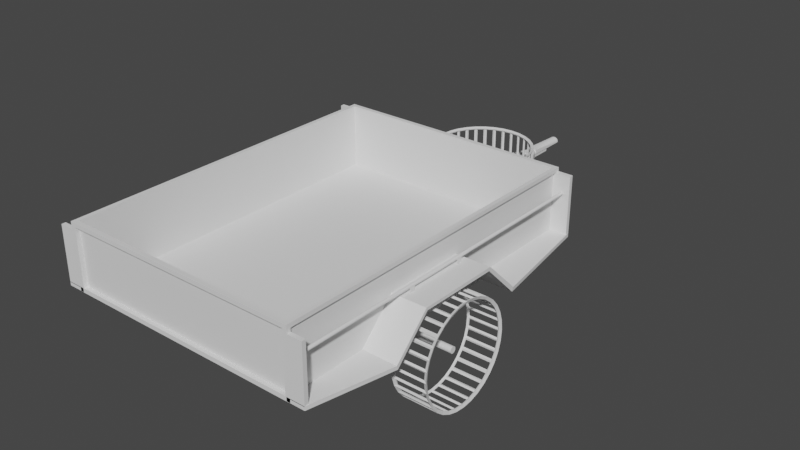 # Source: trailer.blend  (saved by Blender 5.0.119; exported with 4.5.12 LTS)
import bpy
from mathutils import Matrix  # noqa: F401  (used for matrix-valued properties, if any)

bpy.ops.wm.read_factory_settings(use_empty=True)
scene = bpy.context.scene
scene.name = 'Scene'

# ---- collections
col_collection = bpy.data.collections.new('Collection'); scene.collection.children.link(col_collection)

# ---- world
world_world = bpy.data.worlds.new('World'); scene.world = world_world
world_world.use_nodes = True; world_world.node_tree.nodes.clear()
_N = world_world.node_tree.nodes; _L = world_world.node_tree.links
n0 = _N.new('ShaderNodeOutputWorld'); n0.name = 'World Output'; n0.location = (300, 300)
n1 = _N.new('ShaderNodeBackground'); n1.name = 'Background'; n1.location = (10, 300)
n1.inputs[0].default_value = (0.05088, 0.05088, 0.05088, 1.0)
_L.new(n1.outputs[0], n0.inputs[0])
n0.is_active_output = True
world_world.color = (0.05088, 0.05088, 0.05088)
world_world.use_sun_shadow = False
world_world.sun_shadow_jitter_overblur = 0.0

# ---- meshes
me_cube_005 = bpy.data.meshes.new('Cube.005')
me_cube_005.from_pydata([(0.7219, 1.05, -0.1746), (0.7253, 1.022, 0.2), (0.7219, 1.05, 0.1746), (0.7253, 1.022, -0.1938), (0.75, 1.025, -0.176), (0.75, 1.025, 0.176), (0.7219, 1.025, -0.1746), (0.7219, 1.025, 0.1746), (0.75, 1.05, 0.2), (0.75, 1.05, -0.2), (0.7348, 1.025, 0.176), (0.7348, 1.025, -0.176), (-0.7219, 1.05, -0.1746), (-0.7253, 1.022, 0.2), (-0.7219, 1.05, 0.1746), (-0.7253, 1.022, -0.1938), (-0.75, 1.025, -0.176), (-0.75, 1.025, 0.176), (-0.7219, 1.025, -0.1746), (-0.7219, 1.025, 0.1746), (-0.75, 1.05, 0.2), (-0.75, 1.05, -0.2), (-0.7348, 1.025, 0.176), (-0.7348, 1.025, -0.176), (0.0, 1.05, -0.1746), (0.0, 1.05, 0.1746), (0.0, 1.05, -0.1746), (0.0, 1.05, 0.1746), (0.7219, -1.05, -0.1746), (0.7253, -1.022, 0.2), (0.7219, -1.05, 0.1746), (0.7253, -1.022, -0.1938), (0.75, -1.025, -0.176), (0.75, -1.025, 0.176), (0.7219, -1.025, -0.1746), (0.7219, -1.025, 0.1746), (0.75, -1.05, 0.2), (0.75, -1.05, -0.2), (0.7348, -1.025, 0.176), (0.7348, -1.025, -0.176), (-0.7219, -1.05, -0.1746), (-0.7253, -1.022, 0.2), (-0.7219, -1.05, 0.1746), (-0.7253, -1.022, -0.1938), (-0.75, -1.025, -0.176), (-0.75, -1.025, 0.176), (-0.7219, -1.025, -0.1746), (-0.7219, -1.025, 0.1746), (-0.75, -1.05, 0.2), (-0.75, -1.05, -0.2), (-0.7348, -1.025, 0.176), (-0.7348, -1.025, -0.176), (0.0, -1.05, -0.2), (0.0, -1.05, -0.1746), (0.0, -1.05, 0.1746), (0.0, -1.05, -0.1746), (0.0, -1.05, 0.1746), (0.0, -1.025, -0.1746), (0.75, 0.0, 0.176), (0.7348, 0.0, 0.176), (-0.75, 0.0, 0.176), (-0.7348, 0.0, 0.176)], [], [(51, 50, 61, 22, 23), (12, 18, 6, 0, 26), (0, 2, 8, 9), (25, 2, 27), (9, 21, 12, 24, 0), (2, 0, 6, 7), (39, 11, 10, 59, 38), (5, 4, 9, 8), (32, 37, 9, 4), (29, 36, 8, 1), (4, 5, 10, 11), (14, 20, 8, 2, 25), (0, 24, 26), (8, 20, 13, 1), (7, 19, 14, 27, 2), (12, 21, 20, 14), (25, 27, 14), (14, 19, 18, 12), (17, 20, 21, 16), (6, 18, 19, 7), (44, 16, 21, 49), (16, 23, 22, 17), (12, 26, 24), (16, 44, 51, 23), (17, 22, 61, 60), (41, 29, 31, 43), (60, 45, 48, 20, 17), (11, 39, 32, 4), (5, 58, 59, 10), (8, 36, 33, 58, 5), (13, 15, 3, 1), (53, 52, 37, 28), (28, 37, 36, 30), (54, 56, 30), (30, 35, 34, 28), (33, 36, 37, 32), (32, 39, 38, 33), (28, 34, 57, 55), (28, 55, 53), (35, 47, 46, 57, 34), (56, 42, 47, 35, 30), (53, 40, 49, 52), (40, 42, 48, 49), (54, 42, 56), (42, 40, 46, 47), (45, 44, 49, 48), (44, 45, 50, 51), (40, 55, 57, 46), (40, 53, 55), (45, 60, 61, 50), (9, 37, 52, 49, 21), (3, 15, 43, 31), (33, 38, 59, 58), (13, 41, 43, 15), (41, 13, 20, 48), (29, 41, 48, 36), (42, 54, 30, 36, 48), (3, 31, 29, 1)])
_uv = me_cube_005.uv_layers.new(name='UVMap')
_uv.uv.foreach_set('vector', [0.39, 0.515, 0.61, 0.515, 0.61, 0.6307, 0.61, 0.515, 0.39, 0.515, 0.3909, 0.4841, 0.3909, 0.4841, 0.3909, 0.4841, 0.3909, 0.4841, 0.3909, 0.3697, 0.3909, 0.4841, 0.6091, 0.4841, 0.625, 0.5, 0.375, 0.5, 0.6091, 0.3697, 0.6091, 0.4841, 0.6091, 0.3697, 0.375, 0.5, 0.375, 0.5, 0.3909, 0.4841, 0.3909, 0.3697, 0.3909, 0.4841, 0.6091, 0.4841, 0.3909, 0.4841, 0.3909, 0.4841, 0.6091, 0.4841, 0.39, 0.515, 0.39, 0.515, 0.61, 0.515, 0.61, 0.6307, 0.61, 0.515, 0.61, 0.515, 0.39, 0.515, 0.375, 0.5, 0.625, 0.5, 0.39, 0.515, 0.375, 0.5, 0.375, 0.5, 0.39, 0.515, 0.6291, 0.5041, 0.625, 0.5, 0.625, 0.5, 0.6291, 0.5041, 0.39, 0.515, 0.61, 0.515, 0.61, 0.515, 0.39, 0.515, 0.6091, 0.4841, 0.625, 0.5, 0.625, 0.5, 0.6091, 0.4841, 0.6091, 0.3697, 0.3909, 0.4841, 0.3909, 0.3697, 0.3909, 0.3697, 0.625, 0.5, 0.625, 0.5, 0.6291, 0.5041, 0.6291, 0.5041, 0.6091, 0.4841, 0.6091, 0.4841, 0.6091, 0.4841, 0.6091, 0.3697, 0.6091, 0.4841, 0.3909, 0.4841, 0.375, 0.5, 0.625, 0.5, 0.6091, 0.4841, 0.6091, 0.3697, 0.6091, 0.3697, 0.6091, 0.4841, 0.6091, 0.4841, 0.6091, 0.4841, 0.3909, 0.4841, 0.3909, 0.4841, 0.61, 0.515, 0.625, 0.5, 0.375, 0.5, 0.39, 0.515, 0.3909, 0.4841, 0.3909, 0.4841, 0.6091, 0.4841, 0.6091, 0.4841, 0.39, 0.515, 0.39, 0.515, 0.375, 0.5, 0.375, 0.5, 0.39, 0.515, 0.39, 0.515, 0.61, 0.515, 0.61, 0.515, 0.3909, 0.4841, 0.3909, 0.3697, 0.3909, 0.3697, 0.39, 0.515, 0.39, 0.515, 0.39, 0.515, 0.39, 0.515, 0.61, 0.515, 0.61, 0.515, 0.61, 0.6307, 0.61, 0.6307, 0.6291, 0.5041, 0.6291, 0.5041, 0.6291, 0.5041, 0.6291, 0.5041, 0.61, 0.6307, 0.61, 0.515, 0.625, 0.5, 0.625, 0.5, 0.61, 0.515, 0.39, 0.515, 0.39, 0.515, 0.39, 0.515, 0.39, 0.515, 0.61, 0.515, 0.61, 0.6307, 0.61, 0.6307, 0.61, 0.515, 0.625, 0.5, 0.625, 0.5, 0.61, 0.515, 0.61, 0.6307, 0.61, 0.515, 0.6291, 0.5041, 0.6291, 0.5041, 0.6291, 0.5041, 0.6291, 0.5041, 0.3909, 0.3697, 0.375, 0.375, 0.375, 0.5, 0.3909, 0.4841, 0.3909, 0.4841, 0.375, 0.5, 0.625, 0.5, 0.6091, 0.4841, 0.6091, 0.3697, 0.6091, 0.3697, 0.6091, 0.4841, 0.6091, 0.4841, 0.6091, 0.4841, 0.3909, 0.4841, 0.3909, 0.4841, 0.61, 0.515, 0.625, 0.5, 0.375, 0.5, 0.39, 0.515, 0.39, 0.515, 0.39, 0.515, 0.61, 0.515, 0.61, 0.515, 0.3909, 0.4841, 0.3909, 0.4841, 0.3909, 0.3697, 0.3909, 0.3697, 0.3909, 0.4841, 0.3909, 0.3697, 0.3909, 0.3697, 0.6091, 0.4841, 0.6091, 0.4841, 0.3909, 0.4841, 0.3909, 0.3697, 0.3909, 0.4841, 0.6091, 0.3697, 0.6091, 0.4841, 0.6091, 0.4841, 0.6091, 0.4841, 0.6091, 0.4841, 0.3909, 0.3697, 0.3909, 0.4841, 0.375, 0.5, 0.375, 0.375, 0.3909, 0.4841, 0.6091, 0.4841, 0.625, 0.5, 0.375, 0.5, 0.6091, 0.3697, 0.6091, 0.4841, 0.6091, 0.3697, 0.6091, 0.4841, 0.3909, 0.4841, 0.3909, 0.4841, 0.6091, 0.4841, 0.61, 0.515, 0.39, 0.515, 0.375, 0.5, 0.625, 0.5, 0.39, 0.515, 0.61, 0.515, 0.61, 0.515, 0.39, 0.515, 0.3909, 0.4841, 0.3909, 0.3697, 0.3909, 0.3697, 0.3909, 0.4841, 0.3909, 0.4841, 0.3909, 0.3697, 0.3909, 0.3697, 0.61, 0.515, 0.61, 0.6307, 0.61, 0.6307, 0.61, 0.515, 0.375, 0.5, 0.375, 0.5, 0.25, 0.5, 0.375, 0.5, 0.375, 0.5, 0.6291, 0.5041, 0.6291, 0.5041, 0.6291, 0.5041, 0.6291, 0.5041, 0.61, 0.515, 0.61, 0.515, 0.61, 0.6307, 0.61, 0.6307, 0.6291, 0.5041, 0.6291, 0.5041, 0.6291, 0.5041, 0.6291, 0.5041, 0.6291, 0.5041, 0.6291, 0.5041, 0.625, 0.5, 0.625, 0.5, 0.6291, 0.5041, 0.6291, 0.5041, 0.625, 0.5, 0.625, 0.5, 0.6091, 0.4841, 0.6091, 0.3697, 0.6091, 0.4841, 0.625, 0.5, 0.625, 0.5, 0.6291, 0.5041, 0.6291, 0.5041, 0.6291, 0.5041, 0.6291, 0.5041])
me_cube_005.use_remesh_fix_poles = True
me_cube_005.use_remesh_preserve_attributes = False
me_cube_005.use_mirror_vertex_groups = False
me_cube_005.update()
me_cube = bpy.data.meshes.new('Cube')
me_cube.from_pydata([(0.09599, -0.08405, -0.03228), (0.1053, -0.08215, -0.04197), (0.1053, -0.08215, 0.04803), (0.09599, -0.08405, 0.03833), (-0.9343, 2.447, -0.04197), (-0.9432, 2.443, -0.03228), (-0.9432, 2.443, 0.03833), (-0.9343, 2.447, 0.04803), (0.1731, -0.06836, -0.04197), (0.1824, -0.06646, -0.03228), (0.1824, -0.06646, 0.03833), (0.1731, -0.06836, 0.04803), (-0.854, 2.479, -0.03228), (-0.8629, 2.475, -0.04197), (-0.8629, 2.475, 0.04803), (-0.854, 2.479, 0.03833), (0.09236, -2.45, -0.03228), (0.1021, -2.45, -0.04197), (0.1021, -2.45, 0.04803), (0.09236, -2.45, 0.03833), (0.1727, -2.45, -0.04197), (0.1824, -2.45, -0.03228), (0.1824, -2.45, 0.03833), (0.1727, -2.45, 0.04803), (-0.9437, 2.719, -0.03228), (-0.934, 2.719, -0.04197), (-0.934, 2.719, 0.04803), (-0.9437, 2.719, 0.03833), (-0.8634, 2.719, -0.04197), (-0.8537, 2.719, -0.03228), (-0.8537, 2.719, 0.03833), (-0.8634, 2.719, 0.04803)], [], [(14, 11, 10, 15), (8, 13, 12, 9), (2, 7, 6, 3), (7, 14, 31, 26), (0, 3, 6, 5), (4, 13, 8, 1), (14, 7, 2, 11), (4, 1, 0, 5), (20, 21, 22, 23, 18, 19, 16, 17), (9, 10, 22, 21), (11, 2, 18, 23), (16, 19, 3, 0), (1, 17, 16, 0), (18, 2, 3, 19), (20, 8, 9, 21), (11, 23, 22, 10), (1, 8, 20, 17), (25, 24, 27, 26, 31, 30, 29, 28), (4, 5, 24, 25), (13, 4, 25, 28), (15, 12, 29, 30), (14, 15, 30, 31), (12, 13, 28, 29), (5, 6, 27, 24), (6, 7, 26, 27), (12, 15, 10, 9)])
_uv = me_cube.uv_layers.new(name='UVMap')
_uv.uv.foreach_set('vector', [0.6519, 0.5, 0.6519, 0.75, 0.5981, 0.75, 0.5981, 0.5, 0.3481, 0.75, 0.3481, 0.5, 0.4019, 0.5, 0.4019, 0.75, 0.8481, 0.75, 0.8481, 0.5, 0.875, 0.5, 0.875, 0.75, 0.8481, 0.5, 0.6519, 0.5, 0.6519, 0.5, 0.8481, 0.5, 0.4019, 0.0, 0.5981, 0.0, 0.5981, 0.25, 0.4019, 0.25, 0.1519, 0.5, 0.3481, 0.5, 0.3481, 0.75, 0.1519, 0.75, 0.6519, 0.5, 0.8481, 0.5, 0.8481, 0.75, 0.6519, 0.75, 0.1519, 0.5, 0.1519, 0.75, 0.125, 0.75, 0.125, 0.5, 0.375, 0.7769, 0.4019, 0.75, 0.5981, 0.75, 0.625, 0.7769, 0.625, 0.9731, 0.5981, 1.0, 0.4019, 1.0, 0.375, 0.9731, 0.4019, 0.5, 0.5981, 0.5, 0.5981, 0.75, 0.4019, 0.75, 0.6519, 0.5, 0.8481, 0.5, 0.8481, 0.75, 0.6519, 0.75, 0.4019, 0.0, 0.5981, 0.0, 0.5981, 0.25, 0.4019, 0.25, 0.1519, 0.5, 0.1519, 0.75, 0.125, 0.75, 0.125, 0.5, 0.8481, 0.75, 0.8481, 0.5, 0.875, 0.5, 0.875, 0.75, 0.3481, 0.75, 0.3481, 0.5, 0.4019, 0.5, 0.4019, 0.75, 0.6519, 0.5, 0.6519, 0.75, 0.5981, 0.75, 0.5981, 0.5, 0.1519, 0.5, 0.3481, 0.5, 0.3481, 0.75, 0.1519, 0.75, 0.375, 0.2769, 0.4019, 0.25, 0.5981, 0.25, 0.625, 0.2769, 0.625, 0.4731, 0.5981, 0.5, 0.4019, 0.5, 0.375, 0.4731, 0.1519, 0.5, 0.125, 0.5, 0.125, 0.5, 0.1519, 0.5, 0.3481, 0.5, 0.1519, 0.5, 0.1519, 0.5, 0.3481, 0.5, 0.5981, 0.5, 0.4019, 0.5, 0.4019, 0.5, 0.5981, 0.5, 0.6519, 0.5, 0.5981, 0.5, 0.5981, 0.5, 0.6519, 0.5, 0.4019, 0.5, 0.3481, 0.5, 0.3481, 0.5, 0.4019, 0.5, 0.4019, 0.25, 0.5981, 0.25, 0.5981, 0.25, 0.4019, 0.25, 0.875, 0.5, 0.8481, 0.5, 0.8481, 0.5, 0.875, 0.5, 0.4019, 0.5, 0.5981, 0.5, 0.5981, 0.75, 0.4019, 0.75])
me_cube.use_remesh_fix_poles = True
me_cube.use_remesh_preserve_attributes = False
me_cube.use_mirror_vertex_groups = False
me_cube.update()
me_cylinder = bpy.data.meshes.new('Cylinder')
me_cylinder.from_pydata([(-0.1, 0.3, 4.371e-09), (0.1, 0.3, -4.371e-09), (-0.1, 0.2942, -0.05853), (0.1, 0.2942, -0.05853), (-0.1, 0.2772, -0.1148), (0.1, 0.2772, -0.1148), (-0.1, 0.2494, -0.1667), (0.1, 0.2494, -0.1667), (-0.1, 0.2121, -0.2121), (0.1, 0.2121, -0.2121), (-0.1, 0.1667, -0.2494), (0.1, 0.1667, -0.2494), (-0.1, 0.1148, -0.2772), (0.1, 0.1148, -0.2772), (-0.1, 0.05853, -0.2942), (0.1, 0.05853, -0.2942), (-0.1, 0.0, -0.3), (0.1, 0.0, -0.3), (-0.1, -0.05853, -0.2942), (0.1, -0.05853, -0.2942), (-0.1, -0.1148, -0.2772), (0.1, -0.1148, -0.2772), (-0.1, -0.1667, -0.2494), (0.1, -0.1667, -0.2494), (-0.1, -0.2121, -0.2121), (0.1, -0.2121, -0.2121), (-0.1, -0.2494, -0.1667), (0.1, -0.2494, -0.1667), (-0.1, -0.2772, -0.1148), (0.1, -0.2772, -0.1148), (-0.1, -0.2942, -0.05853), (0.1, -0.2942, -0.05853), (-0.1, -0.3, 4.371e-09), (0.1, -0.3, -4.371e-09), (-0.1, -0.2942, 0.05853), (0.1, -0.2942, 0.05853), (-0.1, -0.2772, 0.1148), (0.1, -0.2772, 0.1148), (-0.1, -0.2494, 0.1667), (0.1, -0.2494, 0.1667), (-0.1, -0.2121, 0.2121), (0.1, -0.2121, 0.2121), (-0.1, -0.1667, 0.2494), (0.1, -0.1667, 0.2494), (-0.1, -0.1148, 0.2772), (0.1, -0.1148, 0.2772), (-0.1, -0.05853, 0.2942), (0.1, -0.05853, 0.2942), (-0.1, 0.0, 0.3), (0.1, 0.0, 0.3), (-0.1, 0.05853, 0.2942), (0.1, 0.05853, 0.2942), (-0.1, 0.1148, 0.2772), (0.1, 0.1148, 0.2772), (-0.1, 0.1667, 0.2494), (0.1, 0.1667, 0.2494), (-0.1, 0.2121, 0.2121), (0.1, 0.2121, 0.2121), (-0.1, 0.2494, 0.1667), (0.1, 0.2494, 0.1667), (-0.1, 0.2772, 0.1148), (0.1, 0.2772, 0.1148), (-0.1, 0.2942, 0.05853), (0.1, 0.2942, 0.05853)], [], [(0, 1, 3, 2), (2, 3, 5, 4), (4, 5, 7, 6), (6, 7, 9, 8), (8, 9, 11, 10), (10, 11, 13, 12), (12, 13, 15, 14), (14, 15, 17, 16), (16, 17, 19, 18), (18, 19, 21, 20), (20, 21, 23, 22), (22, 23, 25, 24), (24, 25, 27, 26), (26, 27, 29, 28), (28, 29, 31, 30), (30, 31, 33, 32), (32, 33, 35, 34), (34, 35, 37, 36), (36, 37, 39, 38), (38, 39, 41, 40), (40, 41, 43, 42), (42, 43, 45, 44), (44, 45, 47, 46), (46, 47, 49, 48), (48, 49, 51, 50), (50, 51, 53, 52), (52, 53, 55, 54), (54, 55, 57, 56), (56, 57, 59, 58), (58, 59, 61, 60), (3, 1, 63, 61, 59, 57, 55, 53, 51, 49, 47, 45, 43, 41, 39, 37, 35, 33, 31, 29, 27, 25, 23, 21, 19, 17, 15, 13, 11, 9, 7, 5), (60, 61, 63, 62), (62, 63, 1, 0), (0, 2, 4, 6, 8, 10, 12, 14, 16, 18, 20, 22, 24, 26, 28, 30, 32, 34, 36, 38, 40, 42, 44, 46, 48, 50, 52, 54, 56, 58, 60, 62)])
_uv = me_cylinder.uv_layers.new(name='UVMap')
_uv.uv.foreach_set('vector', [1.0, 0.5, 1.0, 1.0, 0.9688, 1.0, 0.9688, 0.5, 0.9688, 0.5, 0.9688, 1.0, 0.9375, 1.0, 0.9375, 0.5, 0.9375, 0.5, 0.9375, 1.0, 0.9062, 1.0, 0.9062, 0.5, 0.9062, 0.5, 0.9062, 1.0, 0.875, 1.0, 0.875, 0.5, 0.875, 0.5, 0.875, 1.0, 0.8438, 1.0, 0.8438, 0.5, 0.8438, 0.5, 0.8438, 1.0, 0.8125, 1.0, 0.8125, 0.5, 0.8125, 0.5, 0.8125, 1.0, 0.7812, 1.0, 0.7812, 0.5, 0.7812, 0.5, 0.7812, 1.0, 0.75, 1.0, 0.75, 0.5, 0.75, 0.5, 0.75, 1.0, 0.7188, 1.0, 0.7188, 0.5, 0.7188, 0.5, 0.7188, 1.0, 0.6875, 1.0, 0.6875, 0.5, 0.6875, 0.5, 0.6875, 1.0, 0.6562, 1.0, 0.6562, 0.5, 0.6562, 0.5, 0.6562, 1.0, 0.625, 1.0, 0.625, 0.5, 0.625, 0.5, 0.625, 1.0, 0.5938, 1.0, 0.5938, 0.5, 0.5938, 0.5, 0.5938, 1.0, 0.5625, 1.0, 0.5625, 0.5, 0.5625, 0.5, 0.5625, 1.0, 0.5312, 1.0, 0.5312, 0.5, 0.5312, 0.5, 0.5312, 1.0, 0.5, 1.0, 0.5, 0.5, 0.5, 0.5, 0.5, 1.0, 0.4688, 1.0, 0.4688, 0.5, 0.4688, 0.5, 0.4688, 1.0, 0.4375, 1.0, 0.4375, 0.5, 0.4375, 0.5, 0.4375, 1.0, 0.4062, 1.0, 0.4062, 0.5, 0.4062, 0.5, 0.4062, 1.0, 0.375, 1.0, 0.375, 0.5, 0.375, 0.5, 0.375, 1.0, 0.3438, 1.0, 0.3438, 0.5, 0.3438, 0.5, 0.3438, 1.0, 0.3125, 1.0, 0.3125, 0.5, 0.3125, 0.5, 0.3125, 1.0, 0.2812, 1.0, 0.2812, 0.5, 0.2812, 0.5, 0.2812, 1.0, 0.25, 1.0, 0.25, 0.5, 0.25, 0.5, 0.25, 1.0, 0.2188, 1.0, 0.2188, 0.5, 0.2188, 0.5, 0.2188, 1.0, 0.1875, 1.0, 0.1875, 0.5, 0.1875, 0.5, 0.1875, 1.0, 0.1562, 1.0, 0.1562, 0.5, 0.1562, 0.5, 0.1562, 1.0, 0.125, 1.0, 0.125, 0.5, 0.125, 0.5, 0.125, 1.0, 0.09375, 1.0, 0.09375, 0.5, 0.09375, 0.5, 0.09375, 1.0, 0.0625, 1.0, 0.0625, 0.5, 0.2968, 0.4854, 0.25, 0.49, 0.2032, 0.4854, 0.1582, 0.4717, 0.1167, 0.4496, 0.08029, 0.4197, 0.05045, 0.3833, 0.02827, 0.3418, 0.01461, 0.2968, 0.01, 0.25, 0.01461, 0.2032, 0.02827, 0.1582, 0.05045, 0.1167, 0.08029, 0.08029, 0.1167, 0.05045, 0.1582, 0.02827, 0.2032, 0.01461, 0.25, 0.01, 0.2968, 0.01461, 0.3418, 0.02827, 0.3833, 0.05045, 0.4197, 0.08029, 0.4496, 0.1167, 0.4717, 0.1582, 0.4854, 0.2032, 0.49, 0.25, 0.4854, 0.2968, 0.4717, 0.3418, 0.4496, 0.3833, 0.4197, 0.4197, 0.3833, 0.4496, 0.3418, 0.4717, 0.0625, 0.5, 0.0625, 1.0, 0.03125, 1.0, 0.03125, 0.5, 0.03125, 0.5, 0.03125, 1.0, 0.0, 1.0, 0.0, 0.5, 0.75, 0.49, 0.7968, 0.4854, 0.8418, 0.4717, 0.8833, 0.4496, 0.9197, 0.4197, 0.9496, 0.3833, 0.9717, 0.3418, 0.9854, 0.2968, 0.99, 0.25, 0.9854, 0.2032, 0.9717, 0.1582, 0.9496, 0.1167, 0.9197, 0.08029, 0.8833, 0.05045, 0.8418, 0.02827, 0.7968, 0.01461, 0.75, 0.01, 0.7032, 0.01461, 0.6582, 0.02827, 0.6167, 0.05045, 0.5803, 0.08029, 0.5504, 0.1167, 0.5283, 0.1582, 0.5146, 0.2032, 0.51, 0.25, 0.5146, 0.2968, 0.5283, 0.3418, 0.5504, 0.3833, 0.5803, 0.4197, 0.6167, 0.4496, 0.6582, 0.4717, 0.7032, 0.4854])
me_cylinder.update()
me_cube_009 = bpy.data.meshes.new('Cube.009')
me_cube_009.from_pydata([(0.65, -0.02717, -0.02717), (0.65, -0.02717, 0.02717), (0.65, 0.02717, -0.02717), (0.65, 0.02717, 0.02717), (0.65, 0.03, 0.03), (0.65, 0.03, -0.03), (0.65, -0.03, -0.03), (0.65, -0.03, 0.03), (0.65, 0.03, 0.03), (0.65, 0.03, -0.03), (0.65, -0.03, -0.03), (0.65, -0.03, 0.03), (0.0, 0.03, -0.03), (0.0, 0.03, 0.03), (0.0, -0.03, -0.03), (0.0, -0.03, 0.03), (0.0, -0.02717, -0.02717), (0.0, -0.02717, 0.02717), (0.0, 0.02717, -0.02717), (0.0, 0.02717, 0.02717), (-0.65, -0.02717, -0.02717), (-0.65, -0.02717, 0.02717), (-0.65, 0.02717, -0.02717), (-0.65, 0.02717, 0.02717), (-0.65, 0.03, 0.03), (-0.65, 0.03, -0.03), (-0.65, -0.03, -0.03), (-0.65, -0.03, 0.03), (-0.65, 0.03, 0.03), (-0.65, 0.03, -0.03), (-0.65, -0.03, -0.03), (-0.65, -0.03, 0.03)], [], [(12, 13, 4, 5), (12, 5, 6, 14), (8, 9, 5, 4), (9, 10, 6, 5), (11, 8, 4, 7), (10, 11, 7, 6), (3, 2, 9, 8), (2, 0, 10, 9), (1, 3, 8, 11), (0, 1, 11, 10), (2, 3, 19, 18), (3, 1, 17, 19), (1, 0, 16, 17), (0, 2, 18, 16), (6, 7, 15, 14), (4, 13, 15, 7), (12, 25, 24, 13), (12, 14, 26, 25), (28, 24, 25, 29), (29, 25, 26, 30), (31, 27, 24, 28), (30, 26, 27, 31), (23, 28, 29, 22), (22, 29, 30, 20), (21, 31, 28, 23), (20, 30, 31, 21), (22, 18, 19, 23), (23, 19, 17, 21), (21, 17, 16, 20), (20, 16, 18, 22), (26, 14, 15, 27), (24, 27, 15, 13)])
_uv = me_cube_009.uv_layers.new(name='UVMap')
_uv.uv.foreach_set('vector', [0.375, 0.375, 0.625, 0.375, 0.625, 0.5, 0.375, 0.5, 0.25, 0.5, 0.375, 0.5, 0.375, 0.75, 0.25, 0.75, 0.0, 0.0, 0.0, 0.0, 0.0, 0.0, 0.0, 0.0, 0.375, 0.5, 0.375, 0.75, 0.375, 0.75, 0.375, 0.5, 0.625, 0.75, 0.625, 0.5, 0.625, 0.5, 0.625, 0.75, 0.0, 0.0, 0.0, 0.0, 0.0, 0.0, 0.0, 0.0, 0.6132, 0.5118, 0.3868, 0.5118, 0.375, 0.5, 0.625, 0.5, 0.3868, 0.5118, 0.3868, 0.7382, 0.375, 0.75, 0.375, 0.5, 0.6132, 0.7382, 0.6132, 0.5118, 0.625, 0.5, 0.625, 0.75, 0.3868, 0.7382, 0.6132, 0.7382, 0.625, 0.75, 0.375, 0.75, 0.3868, 0.5118, 0.6132, 0.5118, 0.6132, 0.5118, 0.3868, 0.5118, 0.6132, 0.5118, 0.6132, 0.7382, 0.6132, 0.7382, 0.6132, 0.5118, 0.6132, 0.7382, 0.3868, 0.7382, 0.3868, 0.7382, 0.6132, 0.7382, 0.3868, 0.7382, 0.3868, 0.5118, 0.3868, 0.5118, 0.3868, 0.7382, 0.375, 0.75, 0.625, 0.75, 0.625, 0.875, 0.375, 0.875, 0.625, 0.5, 0.75, 0.5, 0.75, 0.75, 0.625, 0.75, 0.375, 0.375, 0.375, 0.5, 0.625, 0.5, 0.625, 0.375, 0.25, 0.5, 0.25, 0.75, 0.375, 0.75, 0.375, 0.5, 0.0, 0.0, 0.0, 0.0, 0.0, 0.0, 0.0, 0.0, 0.375, 0.5, 0.375, 0.5, 0.375, 0.75, 0.375, 0.75, 0.625, 0.75, 0.625, 0.75, 0.625, 0.5, 0.625, 0.5, 0.0, 0.0, 0.0, 0.0, 0.0, 0.0, 0.0, 0.0, 0.6132, 0.5118, 0.625, 0.5, 0.375, 0.5, 0.3868, 0.5118, 0.3868, 0.5118, 0.375, 0.5, 0.375, 0.75, 0.3868, 0.7382, 0.6132, 0.7382, 0.625, 0.75, 0.625, 0.5, 0.6132, 0.5118, 0.3868, 0.7382, 0.375, 0.75, 0.625, 0.75, 0.6132, 0.7382, 0.3868, 0.5118, 0.3868, 0.5118, 0.6132, 0.5118, 0.6132, 0.5118, 0.6132, 0.5118, 0.6132, 0.5118, 0.6132, 0.7382, 0.6132, 0.7382, 0.6132, 0.7382, 0.6132, 0.7382, 0.3868, 0.7382, 0.3868, 0.7382, 0.3868, 0.7382, 0.3868, 0.7382, 0.3868, 0.5118, 0.3868, 0.5118, 0.375, 0.75, 0.375, 0.875, 0.625, 0.875, 0.625, 0.75, 0.625, 0.5, 0.625, 0.75, 0.75, 0.75, 0.75, 0.5])
me_cube_009.update()
me_cylinder_001 = bpy.data.meshes.new('Cylinder.001')
me_cylinder_001.from_pydata([(-0.9159, 0.0195, -6.915e-08), (0.9159, 0.0195, 6.915e-08), (-0.9159, 0.01913, -0.003804), (0.9159, 0.01913, -0.003804), (-0.9159, 0.01802, -0.007462), (0.9159, 0.01802, -0.007462), (-0.9159, 0.01621, -0.01083), (0.9159, 0.01621, -0.01083), (-0.9159, 0.01379, -0.01379), (0.9159, 0.01379, -0.01379), (-0.9159, 0.01083, -0.01621), (0.9159, 0.01083, -0.01621), (-0.9159, 0.007462, -0.01802), (0.9159, 0.007462, -0.01802), (-0.9159, 0.003804, -0.01913), (0.9159, 0.003804, -0.01913), (-0.9159, 0.0, -0.0195), (0.9159, 0.0, -0.0195), (-0.9159, -0.003804, -0.01913), (0.9159, -0.003804, -0.01913), (-0.9159, -0.007462, -0.01802), (0.9159, -0.007462, -0.01802), (-0.9159, -0.01083, -0.01621), (0.9159, -0.01083, -0.01621), (-0.9159, -0.01379, -0.01379), (0.9159, -0.01379, -0.01379), (-0.9159, -0.01621, -0.01083), (0.9159, -0.01621, -0.01083), (-0.9159, -0.01802, -0.007462), (0.9159, -0.01802, -0.007462), (-0.9159, -0.01913, -0.003804), (0.9159, -0.01913, -0.003804), (-0.9159, -0.0195, -6.915e-08), (0.9159, -0.0195, 6.915e-08), (-0.9159, -0.01913, 0.003804), (0.9159, -0.01913, 0.003804), (-0.9159, -0.01802, 0.007462), (0.9159, -0.01802, 0.007462), (-0.9159, -0.01621, 0.01083), (0.9159, -0.01621, 0.01083), (-0.9159, -0.01379, 0.01379), (0.9159, -0.01379, 0.01379), (-0.9159, -0.01083, 0.01621), (0.9159, -0.01083, 0.01621), (-0.9159, -0.007462, 0.01802), (0.9159, -0.007462, 0.01802), (-0.9159, -0.003804, 0.01913), (0.9159, -0.003804, 0.01913), (-0.9159, 0.0, 0.0195), (0.9159, 0.0, 0.0195), (-0.9159, 0.003804, 0.01913), (0.9159, 0.003804, 0.01913), (-0.9159, 0.007462, 0.01802), (0.9159, 0.007462, 0.01802), (-0.9159, 0.01083, 0.01621), (0.9159, 0.01083, 0.01621), (-0.9159, 0.01379, 0.01379), (0.9159, 0.01379, 0.01379), (-0.9159, 0.01621, 0.01083), (0.9159, 0.01621, 0.01083), (-0.9159, 0.01802, 0.007462), (0.9159, 0.01802, 0.007462), (-0.9159, 0.01913, 0.003804), (0.9159, 0.01913, 0.003804)], [], [(0, 1, 3, 2), (2, 3, 5, 4), (4, 5, 7, 6), (6, 7, 9, 8), (8, 9, 11, 10), (10, 11, 13, 12), (12, 13, 15, 14), (14, 15, 17, 16), (16, 17, 19, 18), (18, 19, 21, 20), (20, 21, 23, 22), (22, 23, 25, 24), (24, 25, 27, 26), (26, 27, 29, 28), (28, 29, 31, 30), (30, 31, 33, 32), (32, 33, 35, 34), (34, 35, 37, 36), (36, 37, 39, 38), (38, 39, 41, 40), (40, 41, 43, 42), (42, 43, 45, 44), (44, 45, 47, 46), (46, 47, 49, 48), (48, 49, 51, 50), (50, 51, 53, 52), (52, 53, 55, 54), (54, 55, 57, 56), (56, 57, 59, 58), (58, 59, 61, 60), (3, 1, 63, 61, 59, 57, 55, 53, 51, 49, 47, 45, 43, 41, 39, 37, 35, 33, 31, 29, 27, 25, 23, 21, 19, 17, 15, 13, 11, 9, 7, 5), (60, 61, 63, 62), (62, 63, 1, 0), (0, 2, 4, 6, 8, 10, 12, 14, 16, 18, 20, 22, 24, 26, 28, 30, 32, 34, 36, 38, 40, 42, 44, 46, 48, 50, 52, 54, 56, 58, 60, 62)])
_uv = me_cylinder_001.uv_layers.new(name='UVMap')
_uv.uv.foreach_set('vector', [1.0, 0.5, 1.0, 1.0, 0.9688, 1.0, 0.9688, 0.5, 0.9688, 0.5, 0.9688, 1.0, 0.9375, 1.0, 0.9375, 0.5, 0.9375, 0.5, 0.9375, 1.0, 0.9062, 1.0, 0.9062, 0.5, 0.9062, 0.5, 0.9062, 1.0, 0.875, 1.0, 0.875, 0.5, 0.875, 0.5, 0.875, 1.0, 0.8438, 1.0, 0.8438, 0.5, 0.8438, 0.5, 0.8438, 1.0, 0.8125, 1.0, 0.8125, 0.5, 0.8125, 0.5, 0.8125, 1.0, 0.7812, 1.0, 0.7812, 0.5, 0.7812, 0.5, 0.7812, 1.0, 0.75, 1.0, 0.75, 0.5, 0.75, 0.5, 0.75, 1.0, 0.7188, 1.0, 0.7188, 0.5, 0.7188, 0.5, 0.7188, 1.0, 0.6875, 1.0, 0.6875, 0.5, 0.6875, 0.5, 0.6875, 1.0, 0.6562, 1.0, 0.6562, 0.5, 0.6562, 0.5, 0.6562, 1.0, 0.625, 1.0, 0.625, 0.5, 0.625, 0.5, 0.625, 1.0, 0.5938, 1.0, 0.5938, 0.5, 0.5938, 0.5, 0.5938, 1.0, 0.5625, 1.0, 0.5625, 0.5, 0.5625, 0.5, 0.5625, 1.0, 0.5312, 1.0, 0.5312, 0.5, 0.5312, 0.5, 0.5312, 1.0, 0.5, 1.0, 0.5, 0.5, 0.5, 0.5, 0.5, 1.0, 0.4688, 1.0, 0.4688, 0.5, 0.4688, 0.5, 0.4688, 1.0, 0.4375, 1.0, 0.4375, 0.5, 0.4375, 0.5, 0.4375, 1.0, 0.4062, 1.0, 0.4062, 0.5, 0.4062, 0.5, 0.4062, 1.0, 0.375, 1.0, 0.375, 0.5, 0.375, 0.5, 0.375, 1.0, 0.3438, 1.0, 0.3438, 0.5, 0.3438, 0.5, 0.3438, 1.0, 0.3125, 1.0, 0.3125, 0.5, 0.3125, 0.5, 0.3125, 1.0, 0.2812, 1.0, 0.2812, 0.5, 0.2812, 0.5, 0.2812, 1.0, 0.25, 1.0, 0.25, 0.5, 0.25, 0.5, 0.25, 1.0, 0.2188, 1.0, 0.2188, 0.5, 0.2188, 0.5, 0.2188, 1.0, 0.1875, 1.0, 0.1875, 0.5, 0.1875, 0.5, 0.1875, 1.0, 0.1562, 1.0, 0.1562, 0.5, 0.1562, 0.5, 0.1562, 1.0, 0.125, 1.0, 0.125, 0.5, 0.125, 0.5, 0.125, 1.0, 0.09375, 1.0, 0.09375, 0.5, 0.09375, 0.5, 0.09375, 1.0, 0.0625, 1.0, 0.0625, 0.5, 0.2968, 0.4854, 0.25, 0.49, 0.2032, 0.4854, 0.1582, 0.4717, 0.1167, 0.4496, 0.08029, 0.4197, 0.05045, 0.3833, 0.02827, 0.3418, 0.01461, 0.2968, 0.01, 0.25, 0.01461, 0.2032, 0.02827, 0.1582, 0.05045, 0.1167, 0.08029, 0.08029, 0.1167, 0.05045, 0.1582, 0.02827, 0.2032, 0.01461, 0.25, 0.01, 0.2968, 0.01461, 0.3418, 0.02827, 0.3833, 0.05045, 0.4197, 0.08029, 0.4496, 0.1167, 0.4717, 0.1582, 0.4854, 0.2032, 0.49, 0.25, 0.4854, 0.2968, 0.4717, 0.3418, 0.4496, 0.3833, 0.4197, 0.4197, 0.3833, 0.4496, 0.3418, 0.4717, 0.0625, 0.5, 0.0625, 1.0, 0.03125, 1.0, 0.03125, 0.5, 0.03125, 0.5, 0.03125, 1.0, 0.0, 1.0, 0.0, 0.5, 0.75, 0.49, 0.7968, 0.4854, 0.8418, 0.4717, 0.8833, 0.4496, 0.9197, 0.4197, 0.9496, 0.3833, 0.9717, 0.3418, 0.9854, 0.2968, 0.99, 0.25, 0.9854, 0.2032, 0.9717, 0.1582, 0.9496, 0.1167, 0.9197, 0.08029, 0.8833, 0.05045, 0.8418, 0.02827, 0.7968, 0.01461, 0.75, 0.01, 0.7032, 0.01461, 0.6582, 0.02827, 0.6167, 0.05045, 0.5803, 0.08029, 0.5504, 0.1167, 0.5283, 0.1582, 0.5146, 0.2032, 0.51, 0.25, 0.5146, 0.2968, 0.5283, 0.3418, 0.5504, 0.3833, 0.5803, 0.4197, 0.6167, 0.4496, 0.6582, 0.4717, 0.7032, 0.4854])
me_cylinder_001.update()
me_cube_013 = bpy.data.meshes.new('Cube.013')
me_cube_013.from_pydata([(-0.1109, -0.2475, -0.01), (-0.1109, -0.2475, 0.01334), (-0.1066, 0.2475, -0.01), (-0.1066, 0.241, 0.01334), (-0.0009588, -0.2475, -0.01), (-0.0009588, -0.2475, 0.01334), (0.1066, 0.2475, -0.01), (0.1066, 0.2406, 0.01334), (-0.1066, 0.4592, 0.2048), (-0.1066, 0.4522, 0.2218), (-0.1066, 0.9427, 0.2018), (-0.1066, 0.9514, 0.2218), (0.1066, 0.4592, 0.2048), (0.1066, 0.4522, 0.2218), (0.1066, 0.9427, 0.2018), (0.1066, 0.9514, 0.2218), (-0.1066, 1.155, -0.01098), (-0.1066, 1.164, 0.01341), (0.1066, 1.155, -0.01098), (0.1066, 1.164, 0.01341), (-0.09228, 1.852, -0.011), (-0.09228, 1.852, 0.01184), (0.002169, 1.852, -0.011), (0.002169, 1.852, 0.01184), (-0.08825, -0.2475, 0.01), (-0.08825, -0.2475, 0.3447), (-0.08825, -0.2225, 0.01), (-0.08825, -0.2225, 0.3447), (-0.0009588, -0.2475, 0.01), (-0.0009588, -0.2475, 0.3447), (-0.0009588, -0.2225, 0.01), (-0.0009588, -0.2225, 0.3447), (0.002542, 1.827, 0.01247), (-0.08787, 1.827, 0.01247), (0.002169, 1.852, 0.3647), (0.002542, 1.827, 0.3635), (-0.08825, 1.852, 0.3647), (-0.08787, 1.827, 0.3635)], [], [(0, 1, 3, 2), (6, 7, 5, 4), (4, 5, 1, 0), (2, 6, 4, 0), (7, 3, 1, 5), (8, 9, 11, 10), (14, 15, 13, 12), (10, 14, 12, 8), (15, 11, 9, 13), (10, 11, 17, 16), (18, 19, 15, 14), (16, 18, 14, 10), (19, 17, 11, 15), (2, 3, 9, 8), (12, 13, 7, 6), (8, 12, 6, 2), (13, 9, 3, 7), (20, 21, 23, 22), (20, 22, 18, 16), (24, 25, 27, 26), (26, 27, 31, 30), (30, 31, 29, 28), (28, 29, 25, 24), (26, 30, 28, 24), (31, 27, 25, 29), (21, 33, 37, 36), (36, 37, 35, 34), (34, 35, 32, 23), (21, 36, 34, 23), (37, 33, 32, 35), (33, 17, 19, 32), (32, 19, 18, 22, 23), (17, 33, 21, 20, 16)])
_uv = me_cube_013.uv_layers.new(name='UVMap')
_uv.uv.foreach_set('vector', [0.375, 0.0, 0.625, 0.0, 0.625, 0.25, 0.375, 0.25, 0.375, 0.5, 0.625, 0.5, 0.625, 0.75, 0.375, 0.75, 0.375, 0.75, 0.625, 0.75, 0.625, 1.0, 0.375, 1.0, 0.125, 0.5, 0.375, 0.5, 0.375, 0.75, 0.125, 0.75, 0.625, 0.5, 0.875, 0.5, 0.875, 0.75, 0.625, 0.75, 0.375, 0.0, 0.625, 0.0, 0.625, 0.25, 0.375, 0.25, 0.375, 0.5, 0.625, 0.5, 0.625, 0.75, 0.375, 0.75, 0.125, 0.5, 0.375, 0.5, 0.375, 0.75, 0.125, 0.75, 0.625, 0.5, 0.875, 0.5, 0.875, 0.75, 0.625, 0.75, 0.375, 0.0, 0.625, 0.0, 0.625, 0.25, 0.375, 0.25, 0.375, 0.5, 0.625, 0.5, 0.625, 0.75, 0.375, 0.75, 0.125, 0.5, 0.375, 0.5, 0.375, 0.75, 0.125, 0.75, 0.625, 0.5, 0.875, 0.5, 0.875, 0.75, 0.625, 0.75, 0.375, 0.0, 0.625, 0.0, 0.625, 0.25, 0.375, 0.25, 0.375, 0.5, 0.625, 0.5, 0.625, 0.75, 0.375, 0.75, 0.125, 0.5, 0.375, 0.5, 0.375, 0.75, 0.125, 0.75, 0.625, 0.5, 0.875, 0.5, 0.875, 0.75, 0.625, 0.75, 0.375, 0.25, 0.625, 0.25, 0.625, 0.5, 0.375, 0.5, 0.125, 0.5, 0.375, 0.5, 0.375, 0.75, 0.125, 0.75, 0.375, 0.0, 0.625, 0.0, 0.625, 0.25, 0.375, 0.25, 0.375, 0.25, 0.625, 0.25, 0.625, 0.5, 0.375, 0.5, 0.375, 0.5, 0.625, 0.5, 0.625, 0.75, 0.375, 0.75, 0.375, 0.75, 0.625, 0.75, 0.625, 1.0, 0.375, 1.0, 0.125, 0.5, 0.375, 0.5, 0.375, 0.75, 0.125, 0.75, 0.625, 0.5, 0.875, 0.5, 0.875, 0.75, 0.625, 0.75, 0.375, 0.25, 0.625, 0.25, 0.625, 0.5, 0.375, 0.5, 0.375, 0.5, 0.625, 0.5, 0.625, 0.75, 0.375, 0.75, 0.375, 0.75, 0.625, 0.75, 0.625, 1.0, 0.375, 1.0, 0.125, 0.5, 0.375, 0.5, 0.375, 0.75, 0.125, 0.75, 0.625, 0.5, 0.875, 0.5, 0.875, 0.75, 0.625, 0.75, 0.0, 0.0, 0.0, 0.0, 0.0, 0.0, 0.0, 0.0, 0.0, 0.0, 0.0, 0.0, 0.0, 0.0, 0.0, 0.0, 0.0, 0.0, 0.0, 0.0, 0.0, 0.0, 0.0, 0.0, 0.0, 0.0, 0.0, 0.0])
me_cube_013.update()
me_cylinder_002 = bpy.data.meshes.new('Cylinder.002')
me_cylinder_002.from_pydata([(3.258e-08, 0.3, 0.1), (-3.258e-08, 0.3, -0.1), (-0.05853, 0.2942, 0.1), (-0.05853, 0.2942, -0.1), (-0.1148, 0.2772, 0.1), (-0.1148, 0.2772, -0.1), (-0.1667, 0.2494, 0.1), (-0.1667, 0.2494, -0.1), (-0.2121, 0.2121, 0.1), (-0.2121, 0.2121, -0.1), (-0.2494, 0.1667, 0.1), (-0.2494, 0.1667, -0.1), (-0.2772, 0.1148, 0.1), (-0.2772, 0.1148, -0.1), (-0.2942, 0.05853, 0.1), (-0.2942, 0.05853, -0.1), (-0.3, 0.0, 0.1), (-0.3, 0.0, -0.1), (-0.2942, -0.05853, 0.1), (-0.2942, -0.05853, -0.1), (-0.2772, -0.1148, 0.1), (-0.2772, -0.1148, -0.1), (-0.2494, -0.1667, 0.1), (-0.2494, -0.1667, -0.1), (-0.2121, -0.2121, 0.1), (-0.2121, -0.2121, -0.1), (-0.1667, -0.2494, 0.1), (-0.1667, -0.2494, -0.1), (-0.1148, -0.2772, 0.1), (-0.1148, -0.2772, -0.1), (-0.05853, -0.2942, 0.1), (-0.05853, -0.2942, -0.1), (3.258e-08, -0.3, 0.1), (-3.258e-08, -0.3, -0.1), (0.05853, -0.2942, 0.1), (0.05853, -0.2942, -0.1), (0.1148, -0.2772, 0.1), (0.1148, -0.2772, -0.1), (0.1667, -0.2494, 0.1), (0.1667, -0.2494, -0.1), (0.2121, -0.2121, 0.1), (0.2121, -0.2121, -0.1), (0.2494, -0.1667, 0.1), (0.2494, -0.1667, -0.1), (0.2772, -0.1148, 0.1), (0.2772, -0.1148, -0.1), (0.2942, -0.05853, 0.1), (0.2942, -0.05853, -0.1), (0.3, 0.0, 0.1), (0.3, 0.0, -0.1), (0.2942, 0.05853, 0.1), (0.2942, 0.05853, -0.1), (0.2772, 0.1148, 0.1), (0.2772, 0.1148, -0.1), (0.2494, 0.1667, 0.1), (0.2494, 0.1667, -0.1), (0.2121, 0.2121, 0.1), (0.2121, 0.2121, -0.1), (0.1667, 0.2494, 0.1), (0.1667, 0.2494, -0.1), (0.1148, 0.2772, 0.1), (0.1148, 0.2772, -0.1), (0.05853, 0.2942, 0.1), (0.05853, 0.2942, -0.1)], [], [(0, 1, 3, 2), (2, 3, 5, 4), (4, 5, 7, 6), (6, 7, 9, 8), (8, 9, 11, 10), (10, 11, 13, 12), (12, 13, 15, 14), (14, 15, 17, 16), (16, 17, 19, 18), (18, 19, 21, 20), (20, 21, 23, 22), (22, 23, 25, 24), (24, 25, 27, 26), (26, 27, 29, 28), (28, 29, 31, 30), (30, 31, 33, 32), (32, 33, 35, 34), (34, 35, 37, 36), (36, 37, 39, 38), (38, 39, 41, 40), (40, 41, 43, 42), (42, 43, 45, 44), (44, 45, 47, 46), (46, 47, 49, 48), (48, 49, 51, 50), (50, 51, 53, 52), (52, 53, 55, 54), (54, 55, 57, 56), (56, 57, 59, 58), (58, 59, 61, 60), (3, 1, 63, 61, 59, 57, 55, 53, 51, 49, 47, 45, 43, 41, 39, 37, 35, 33, 31, 29, 27, 25, 23, 21, 19, 17, 15, 13, 11, 9, 7, 5), (60, 61, 63, 62), (62, 63, 1, 0), (0, 2, 4, 6, 8, 10, 12, 14, 16, 18, 20, 22, 24, 26, 28, 30, 32, 34, 36, 38, 40, 42, 44, 46, 48, 50, 52, 54, 56, 58, 60, 62)])
_uv = me_cylinder_002.uv_layers.new(name='UVMap')
_uv.uv.foreach_set('vector', [1.0, 0.5, 1.0, 1.0, 0.9688, 1.0, 0.9688, 0.5, 0.9688, 0.5, 0.9688, 1.0, 0.9375, 1.0, 0.9375, 0.5, 0.9375, 0.5, 0.9375, 1.0, 0.9062, 1.0, 0.9062, 0.5, 0.9062, 0.5, 0.9062, 1.0, 0.875, 1.0, 0.875, 0.5, 0.875, 0.5, 0.875, 1.0, 0.8438, 1.0, 0.8438, 0.5, 0.8438, 0.5, 0.8438, 1.0, 0.8125, 1.0, 0.8125, 0.5, 0.8125, 0.5, 0.8125, 1.0, 0.7812, 1.0, 0.7812, 0.5, 0.7812, 0.5, 0.7812, 1.0, 0.75, 1.0, 0.75, 0.5, 0.75, 0.5, 0.75, 1.0, 0.7188, 1.0, 0.7188, 0.5, 0.7188, 0.5, 0.7188, 1.0, 0.6875, 1.0, 0.6875, 0.5, 0.6875, 0.5, 0.6875, 1.0, 0.6562, 1.0, 0.6562, 0.5, 0.6562, 0.5, 0.6562, 1.0, 0.625, 1.0, 0.625, 0.5, 0.625, 0.5, 0.625, 1.0, 0.5938, 1.0, 0.5938, 0.5, 0.5938, 0.5, 0.5938, 1.0, 0.5625, 1.0, 0.5625, 0.5, 0.5625, 0.5, 0.5625, 1.0, 0.5312, 1.0, 0.5312, 0.5, 0.5312, 0.5, 0.5312, 1.0, 0.5, 1.0, 0.5, 0.5, 0.5, 0.5, 0.5, 1.0, 0.4688, 1.0, 0.4688, 0.5, 0.4688, 0.5, 0.4688, 1.0, 0.4375, 1.0, 0.4375, 0.5, 0.4375, 0.5, 0.4375, 1.0, 0.4062, 1.0, 0.4062, 0.5, 0.4062, 0.5, 0.4062, 1.0, 0.375, 1.0, 0.375, 0.5, 0.375, 0.5, 0.375, 1.0, 0.3438, 1.0, 0.3438, 0.5, 0.3438, 0.5, 0.3438, 1.0, 0.3125, 1.0, 0.3125, 0.5, 0.3125, 0.5, 0.3125, 1.0, 0.2812, 1.0, 0.2812, 0.5, 0.2812, 0.5, 0.2812, 1.0, 0.25, 1.0, 0.25, 0.5, 0.25, 0.5, 0.25, 1.0, 0.2188, 1.0, 0.2188, 0.5, 0.2188, 0.5, 0.2188, 1.0, 0.1875, 1.0, 0.1875, 0.5, 0.1875, 0.5, 0.1875, 1.0, 0.1562, 1.0, 0.1562, 0.5, 0.1562, 0.5, 0.1562, 1.0, 0.125, 1.0, 0.125, 0.5, 0.125, 0.5, 0.125, 1.0, 0.09375, 1.0, 0.09375, 0.5, 0.09375, 0.5, 0.09375, 1.0, 0.0625, 1.0, 0.0625, 0.5, 0.2968, 0.4854, 0.25, 0.49, 0.2032, 0.4854, 0.1582, 0.4717, 0.1167, 0.4496, 0.08029, 0.4197, 0.05045, 0.3833, 0.02827, 0.3418, 0.01461, 0.2968, 0.01, 0.25, 0.01461, 0.2032, 0.02827, 0.1582, 0.05045, 0.1167, 0.08029, 0.08029, 0.1167, 0.05045, 0.1582, 0.02827, 0.2032, 0.01461, 0.25, 0.01, 0.2968, 0.01461, 0.3418, 0.02827, 0.3833, 0.05045, 0.4197, 0.08029, 0.4496, 0.1167, 0.4717, 0.1582, 0.4854, 0.2032, 0.49, 0.25, 0.4854, 0.2968, 0.4717, 0.3418, 0.4496, 0.3833, 0.4197, 0.4197, 0.3833, 0.4496, 0.3418, 0.4717, 0.0625, 0.5, 0.0625, 1.0, 0.03125, 1.0, 0.03125, 0.5, 0.03125, 0.5, 0.03125, 1.0, 0.0, 1.0, 0.0, 0.5, 0.75, 0.49, 0.7968, 0.4854, 0.8418, 0.4717, 0.8833, 0.4496, 0.9197, 0.4197, 0.9496, 0.3833, 0.9717, 0.3418, 0.9854, 0.2968, 0.99, 0.25, 0.9854, 0.2032, 0.9717, 0.1582, 0.9496, 0.1167, 0.9197, 0.08029, 0.8833, 0.05045, 0.8418, 0.02827, 0.7968, 0.01461, 0.75, 0.01, 0.7032, 0.01461, 0.6582, 0.02827, 0.6167, 0.05045, 0.5803, 0.08029, 0.5504, 0.1167, 0.5283, 0.1582, 0.5146, 0.2032, 0.51, 0.25, 0.5146, 0.2968, 0.5283, 0.3418, 0.5504, 0.3833, 0.5803, 0.4197, 0.6167, 0.4496, 0.6582, 0.4717, 0.7032, 0.4854])
me_cylinder_002.update()
me_cube_001 = bpy.data.meshes.new('Cube.001')
me_cube_001.from_pydata([(-0.02654, 0.2957, 0.08366), (-0.02654, 0.2957, 0.07759), (-0.02655, 0.1455, 0.08366), (-0.02655, 0.1475, 0.07759), (0.03719, 0.2957, 0.08366), (0.03719, 0.2957, 0.07759), (0.03817, 0.1455, 0.08366), (0.03817, 0.1476, 0.07759), (-0.02655, 0.08121, 0.006481), (-0.02655, 0.08336, -0.008585), (-0.02654, -0.06827, 0.006089), (-0.02654, -0.06819, -0.008585), (0.03817, 0.08121, 0.006481), (0.03817, 0.08336, -0.008585), (0.03818, -0.06553, 0.006046), (0.03817, -0.06819, -0.008585), (-0.02654, -0.2518, 0.1249), (-0.02655, -0.2545, 0.1091), (0.03817, -0.2518, 0.1249), (0.03817, -0.2545, 0.1091), (-0.02645, -0.3608, 0.1249), (-0.02645, -0.3608, 0.1091), (0.038, -0.3608, 0.1249), (0.038, -0.3608, 0.1091)], [], [(0, 1, 3, 2), (6, 7, 5, 4), (4, 5, 1, 0), (2, 6, 4, 0), (7, 3, 1, 5), (8, 9, 11, 10), (14, 15, 13, 12), (10, 14, 12, 8), (15, 11, 9, 13), (10, 11, 17, 16), (18, 19, 15, 14), (16, 18, 14, 10), (19, 17, 11, 15), (2, 3, 9, 8), (12, 13, 7, 6), (8, 12, 6, 2), (13, 9, 3, 7), (16, 17, 21, 20), (20, 21, 23, 22), (22, 23, 19, 18), (20, 22, 18, 16), (23, 21, 17, 19)])
_uv = me_cube_001.uv_layers.new(name='UVMap')
_uv.uv.foreach_set('vector', [0.375, 0.0, 0.625, 0.0, 0.625, 0.25, 0.375, 0.25, 0.375, 0.5, 0.625, 0.5, 0.625, 0.75, 0.375, 0.75, 0.375, 0.75, 0.625, 0.75, 0.625, 1.0, 0.375, 1.0, 0.125, 0.5, 0.375, 0.5, 0.375, 0.75, 0.125, 0.75, 0.625, 0.5, 0.875, 0.5, 0.875, 0.75, 0.625, 0.75, 0.375, 0.0, 0.625, 0.0, 0.625, 0.25, 0.375, 0.25, 0.375, 0.5, 0.625, 0.5, 0.625, 0.75, 0.375, 0.75, 0.125, 0.5, 0.375, 0.5, 0.375, 0.75, 0.125, 0.75, 0.625, 0.5, 0.875, 0.5, 0.875, 0.75, 0.625, 0.75, 0.375, 0.0, 0.625, 0.0, 0.625, 0.25, 0.375, 0.25, 0.375, 0.5, 0.625, 0.5, 0.625, 0.75, 0.375, 0.75, 0.125, 0.5, 0.375, 0.5, 0.375, 0.75, 0.125, 0.75, 0.625, 0.5, 0.875, 0.5, 0.875, 0.75, 0.625, 0.75, 0.375, 0.0, 0.625, 0.0, 0.625, 0.25, 0.375, 0.25, 0.375, 0.5, 0.625, 0.5, 0.625, 0.75, 0.375, 0.75, 0.125, 0.5, 0.375, 0.5, 0.375, 0.75, 0.125, 0.75, 0.625, 0.5, 0.875, 0.5, 0.875, 0.75, 0.625, 0.75, 0.375, 0.0, 0.625, 0.0, 0.625, 0.25, 0.375, 0.25, 0.375, 0.25, 0.625, 0.25, 0.625, 0.5, 0.375, 0.5, 0.375, 0.5, 0.625, 0.5, 0.625, 0.75, 0.375, 0.75, 0.125, 0.5, 0.375, 0.5, 0.375, 0.75, 0.125, 0.75, 0.625, 0.5, 0.875, 0.5, 0.875, 0.75, 0.625, 0.75])
me_cube_001.update()
me_cube_003 = bpy.data.meshes.new('Cube.003')
me_cube_003.from_pydata([(-0.0007576, 0.0173, -0.01777), (0.0007576, 0.0173, -0.01777), (-0.0007576, -0.0173, -0.01777), (0.0007576, -0.0173, -0.01777), (-0.0007576, 0.0173, 0.01777), (0.0007576, 0.0173, 0.01777), (-0.0007576, -0.0173, 0.01777), (0.0007576, -0.0173, 0.01777), (-0.009309, 0.9588, 0.02467), (-0.009309, -1.125, 0.02467), (-0.007358, 0.9588, 0.02448), (-0.007358, -1.125, 0.02448), (-0.005482, 0.9588, 0.02391), (-0.005482, -1.125, 0.02391), (-0.003754, 0.9588, 0.02298), (-0.003754, -1.125, 0.02298), (-0.002238, 0.9588, 0.02174), (-0.002238, -1.125, 0.02174), (-0.0009946, 0.9588, 0.02022), (-0.0009946, -1.125, 0.02022), (-7.049e-05, 0.9588, 0.01849), (-7.049e-05, -1.125, 0.01849), (0.0004986, 0.9588, 0.01662), (0.0004986, -1.125, 0.01662), (0.0006907, 0.9588, 0.01467), (0.0006907, -1.125, 0.01467), (0.0004986, 0.9588, 0.01272), (0.0004986, -1.125, 0.01272), (-7.049e-05, 0.9588, 0.01084), (-7.049e-05, -1.125, 0.01084), (-0.0009946, 0.9588, 0.009112), (-0.0009946, -1.125, 0.009112), (-0.002238, 0.9588, 0.007597), (-0.002238, -1.125, 0.007597), (-0.003754, 0.9588, 0.006353), (-0.003754, -1.125, 0.006353), (-0.005482, 0.9588, 0.005429), (-0.005482, -1.125, 0.005429), (-0.007358, 0.9588, 0.00486), (-0.007358, -1.125, 0.00486), (-0.009309, 0.9588, 0.004668), (-0.009309, -1.125, 0.004668), (-0.01126, 0.9588, 0.00486), (-0.01126, -1.125, 0.00486), (-0.01314, 0.9588, 0.005429), (-0.01314, -1.125, 0.005429), (-0.01486, 0.9588, 0.006353), (-0.01486, -1.125, 0.006353), (-0.01638, 0.9588, 0.007597), (-0.01638, -1.125, 0.007597), (-0.01762, 0.9588, 0.009112), (-0.01762, -1.125, 0.009112), (-0.01855, 0.9588, 0.01084), (-0.01855, -1.125, 0.01084), (-0.01912, 0.9588, 0.01272), (-0.01912, -1.125, 0.01272), (-0.01931, 0.9588, 0.01467), (-0.01931, -1.125, 0.01467), (-0.01912, 0.9588, 0.01662), (-0.01912, -1.125, 0.01662), (-0.01855, 0.9588, 0.01849), (-0.01855, -1.125, 0.01849), (-0.01762, 0.9588, 0.02022), (-0.01762, -1.125, 0.02022), (-0.01638, 0.9588, 0.02174), (-0.01638, -1.125, 0.02174), (-0.01486, 0.9588, 0.02298), (-0.01486, -1.125, 0.02298), (-0.01314, 0.9588, 0.02391), (-0.01314, -1.125, 0.02391), (-0.01126, 0.9588, 0.02448), (-0.01126, -1.125, 0.02448), (-0.0007577, -0.346, -0.01777), (0.0007576, -0.346, -0.01777), (-0.0007577, -0.3806, -0.01777), (0.0007576, -0.3806, -0.01777), (-0.0007577, -0.346, 0.01777), (0.0007576, -0.346, 0.01777), (-0.0007577, -0.3806, 0.01777), (0.0007576, -0.3806, 0.01777)], [], [(0, 1, 3, 2), (2, 3, 7, 6), (6, 7, 5, 4), (4, 5, 1, 0), (2, 6, 4, 0), (7, 3, 1, 5), (8, 9, 11, 10), (10, 11, 13, 12), (12, 13, 15, 14), (14, 15, 17, 16), (16, 17, 19, 18), (18, 19, 21, 20), (20, 21, 23, 22), (22, 23, 25, 24), (24, 25, 27, 26), (26, 27, 29, 28), (28, 29, 31, 30), (30, 31, 33, 32), (32, 33, 35, 34), (34, 35, 37, 36), (36, 37, 39, 38), (38, 39, 41, 40), (40, 41, 43, 42), (42, 43, 45, 44), (44, 45, 47, 46), (46, 47, 49, 48), (48, 49, 51, 50), (50, 51, 53, 52), (52, 53, 55, 54), (54, 55, 57, 56), (56, 57, 59, 58), (58, 59, 61, 60), (60, 61, 63, 62), (62, 63, 65, 64), (64, 65, 67, 66), (66, 67, 69, 68), (11, 9, 71, 69, 67, 65, 63, 61, 59, 57, 55, 53, 51, 49, 47, 45, 43, 41, 39, 37, 35, 33, 31, 29, 27, 25, 23, 21, 19, 17, 15, 13), (68, 69, 71, 70), (70, 71, 9, 8), (8, 10, 12, 14, 16, 18, 20, 22, 24, 26, 28, 30, 32, 34, 36, 38, 40, 42, 44, 46, 48, 50, 52, 54, 56, 58, 60, 62, 64, 66, 68, 70), (72, 73, 75, 74), (74, 75, 79, 78), (78, 79, 77, 76), (76, 77, 73, 72), (74, 78, 76, 72), (79, 75, 73, 77)])
_uv = me_cube_003.uv_layers.new(name='UVMap')
_uv.uv.foreach_set('vector', [0.375, 0.0, 0.625, 0.0, 0.625, 0.25, 0.375, 0.25, 0.375, 0.25, 0.625, 0.25, 0.625, 0.5, 0.375, 0.5, 0.375, 0.5, 0.625, 0.5, 0.625, 0.75, 0.375, 0.75, 0.375, 0.75, 0.625, 0.75, 0.625, 1.0, 0.375, 1.0, 0.125, 0.5, 0.375, 0.5, 0.375, 0.75, 0.125, 0.75, 0.625, 0.5, 0.875, 0.5, 0.875, 0.75, 0.625, 0.75, 1.0, 0.5, 1.0, 1.0, 0.9688, 1.0, 0.9688, 0.5, 0.9688, 0.5, 0.9688, 1.0, 0.9375, 1.0, 0.9375, 0.5, 0.9375, 0.5, 0.9375, 1.0, 0.9062, 1.0, 0.9062, 0.5, 0.9062, 0.5, 0.9062, 1.0, 0.875, 1.0, 0.875, 0.5, 0.875, 0.5, 0.875, 1.0, 0.8438, 1.0, 0.8438, 0.5, 0.8438, 0.5, 0.8438, 1.0, 0.8125, 1.0, 0.8125, 0.5, 0.8125, 0.5, 0.8125, 1.0, 0.7812, 1.0, 0.7812, 0.5, 0.7812, 0.5, 0.7812, 1.0, 0.75, 1.0, 0.75, 0.5, 0.75, 0.5, 0.75, 1.0, 0.7188, 1.0, 0.7188, 0.5, 0.7188, 0.5, 0.7188, 1.0, 0.6875, 1.0, 0.6875, 0.5, 0.6875, 0.5, 0.6875, 1.0, 0.6562, 1.0, 0.6562, 0.5, 0.6562, 0.5, 0.6562, 1.0, 0.625, 1.0, 0.625, 0.5, 0.625, 0.5, 0.625, 1.0, 0.5938, 1.0, 0.5938, 0.5, 0.5938, 0.5, 0.5938, 1.0, 0.5625, 1.0, 0.5625, 0.5, 0.5625, 0.5, 0.5625, 1.0, 0.5312, 1.0, 0.5312, 0.5, 0.5312, 0.5, 0.5312, 1.0, 0.5, 1.0, 0.5, 0.5, 0.5, 0.5, 0.5, 1.0, 0.4688, 1.0, 0.4688, 0.5, 0.4688, 0.5, 0.4688, 1.0, 0.4375, 1.0, 0.4375, 0.5, 0.4375, 0.5, 0.4375, 1.0, 0.4062, 1.0, 0.4062, 0.5, 0.4062, 0.5, 0.4062, 1.0, 0.375, 1.0, 0.375, 0.5, 0.375, 0.5, 0.375, 1.0, 0.3438, 1.0, 0.3438, 0.5, 0.3438, 0.5, 0.3438, 1.0, 0.3125, 1.0, 0.3125, 0.5, 0.3125, 0.5, 0.3125, 1.0, 0.2812, 1.0, 0.2812, 0.5, 0.2812, 0.5, 0.2812, 1.0, 0.25, 1.0, 0.25, 0.5, 0.25, 0.5, 0.25, 1.0, 0.2188, 1.0, 0.2188, 0.5, 0.2188, 0.5, 0.2188, 1.0, 0.1875, 1.0, 0.1875, 0.5, 0.1875, 0.5, 0.1875, 1.0, 0.1562, 1.0, 0.1562, 0.5, 0.1562, 0.5, 0.1562, 1.0, 0.125, 1.0, 0.125, 0.5, 0.125, 0.5, 0.125, 1.0, 0.09375, 1.0, 0.09375, 0.5, 0.09375, 0.5, 0.09375, 1.0, 0.0625, 1.0, 0.0625, 0.5, 0.2968, 0.4854, 0.25, 0.49, 0.2032, 0.4854, 0.1582, 0.4717, 0.1167, 0.4496, 0.08029, 0.4197, 0.05045, 0.3833, 0.02827, 0.3418, 0.01461, 0.2968, 0.01, 0.25, 0.01461, 0.2032, 0.02827, 0.1582, 0.05045, 0.1167, 0.08029, 0.08029, 0.1167, 0.05045, 0.1582, 0.02827, 0.2032, 0.01461, 0.25, 0.01, 0.2968, 0.01461, 0.3418, 0.02827, 0.3833, 0.05045, 0.4197, 0.08029, 0.4496, 0.1167, 0.4717, 0.1582, 0.4854, 0.2032, 0.49, 0.25, 0.4854, 0.2968, 0.4717, 0.3418, 0.4496, 0.3833, 0.4197, 0.4197, 0.3833, 0.4496, 0.3418, 0.4717, 0.0625, 0.5, 0.0625, 1.0, 0.03125, 1.0, 0.03125, 0.5, 0.03125, 0.5, 0.03125, 1.0, 0.0, 1.0, 0.0, 0.5, 0.75, 0.49, 0.7968, 0.4854, 0.8418, 0.4717, 0.8833, 0.4496, 0.9197, 0.4197, 0.9496, 0.3833, 0.9717, 0.3418, 0.9854, 0.2968, 0.99, 0.25, 0.9854, 0.2032, 0.9717, 0.1582, 0.9496, 0.1167, 0.9197, 0.08029, 0.8833, 0.05045, 0.8418, 0.02827, 0.7968, 0.01461, 0.75, 0.01, 0.7032, 0.01461, 0.6582, 0.02827, 0.6167, 0.05045, 0.5803, 0.08029, 0.5504, 0.1167, 0.5283, 0.1582, 0.5146, 0.2032, 0.51, 0.25, 0.5146, 0.2968, 0.5283, 0.3418, 0.5504, 0.3833, 0.5803, 0.4197, 0.6167, 0.4496, 0.6582, 0.4717, 0.7032, 0.4854, 0.375, 0.0, 0.625, 0.0, 0.625, 0.25, 0.375, 0.25, 0.375, 0.25, 0.625, 0.25, 0.625, 0.5, 0.375, 0.5, 0.375, 0.5, 0.625, 0.5, 0.625, 0.75, 0.375, 0.75, 0.375, 0.75, 0.625, 0.75, 0.625, 1.0, 0.375, 1.0, 0.125, 0.5, 0.375, 0.5, 0.375, 0.75, 0.125, 0.75, 0.625, 0.5, 0.875, 0.5, 0.875, 0.75, 0.625, 0.75])
me_cube_003.update()
me_cylinder_003 = bpy.data.meshes.new('Cylinder.003')
me_cylinder_003.from_pydata([(-0.025, -0.105, -4.623e-09), (-0.025, 0.105, 4.59e-09), (-0.02452, -0.105, 0.004877), (-0.02452, 0.105, 0.025), (-0.0231, 0.105, 0.025), (-0.02079, -0.105, 0.01389), (-0.02079, 0.105, 0.025), (-0.01768, 0.105, 0.025), (-0.01389, -0.105, 0.02079), (-0.01389, 0.105, 0.025), (-0.009567, 0.105, 0.025), (-0.004877, -0.105, 0.02452), (-0.004877, 0.105, 0.025), (1.704e-08, -0.105, 0.025), (0.0, 0.105, 0.025), (0.004877, -0.105, 0.02452), (0.004877, 0.105, 0.025), (0.009567, 0.105, 0.025), (0.01389, 0.105, 0.025), (0.01768, -0.105, 0.01768), (0.01768, 0.105, 0.025), (0.02079, -0.105, 0.01389), (0.02079, 0.105, 0.025), (0.0231, 0.105, 0.025), (0.02452, 0.105, 0.025), (0.025, -0.105, -4.623e-09), (0.025, 0.105, 4.59e-09), (0.009567, -0.105, 0.0231), (0.01389, -0.105, 0.02079), (0.0231, -0.105, 0.009567), (0.02452, -0.105, 0.004877), (0.004854, -0.1055, 0.02452), (0.009521, -0.1059, 0.0231), (0.01382, -0.1064, 0.02079), (0.01759, -0.1067, 0.01768), (0.02069, -0.107, 0.01389), (0.02299, -0.1073, 0.009567), (0.0244, -0.1074, 0.004877), (0.02488, -0.1075, -4.657e-09), (0.004784, -0.106, 0.02452), (0.009383, -0.1069, 0.0231), (0.01362, -0.1077, 0.02079), (0.01734, -0.1084, 0.01768), (0.02039, -0.1091, 0.01389), (0.02265, -0.1095, 0.009567), (0.02405, -0.1098, 0.004877), (0.02452, -0.1099, -4.657e-09), (0.004667, -0.1064, 0.02452), (0.009155, -0.1078, 0.0231), (0.01329, -0.109, 0.02079), (0.01692, -0.1101, 0.01768), (0.01989, -0.111, 0.01389), (0.0221, -0.1117, 0.009567), (0.02346, -0.1121, 0.004877), (0.02392, -0.1123, -4.657e-09), (0.004506, -0.1069, 0.02452), (0.008839, -0.1087, 0.0231), (0.01283, -0.1103, 0.02079), (0.01633, -0.1118, 0.01768), (0.0192, -0.113, 0.01389), (0.02134, -0.1138, 0.009567), (0.02265, -0.1144, 0.004877), (0.0231, -0.1146, -4.657e-09), (0.004301, -0.1073, 0.02452), (0.008437, -0.1095, 0.0231), (0.01225, -0.1115, 0.02079), (0.01559, -0.1133, 0.01768), (0.01833, -0.1148, 0.01389), (0.02037, -0.1159, 0.009567), (0.02162, -0.1166, 0.004877), (0.02205, -0.1168, -4.657e-09), (0.004055, -0.1077, 0.02452), (0.007955, -0.1103, 0.0231), (0.01155, -0.1127, 0.02079), (0.0147, -0.1148, 0.01768), (0.01728, -0.1165, 0.01389), (0.0192, -0.1178, 0.009567), (0.02039, -0.1186, 0.004877), (0.02079, -0.1189, -4.657e-09), (0.00377, -0.1081, 0.02452), (0.007396, -0.1111, 0.0231), (0.01074, -0.1138, 0.02079), (0.01367, -0.1162, 0.01768), (0.01607, -0.1182, 0.01389), (0.01785, -0.1197, 0.009567), (0.01895, -0.1206, 0.004877), (0.01933, -0.1209, -4.657e-09), (0.003449, -0.1084, 0.02452), (0.006765, -0.1118, 0.0231), (0.009821, -0.1148, 0.02079), (0.0125, -0.1175, 0.01768), (0.0147, -0.1197, 0.01389), (0.01633, -0.1213, 0.009567), (0.01734, -0.1223, 0.004877), (0.01768, -0.1227, -4.657e-09), (0.003094, -0.1088, 0.02452), (0.006069, -0.1124, 0.0231), (0.008811, -0.1157, 0.02079), (0.01121, -0.1187, 0.01768), (0.01319, -0.1211, 0.01389), (0.01465, -0.1229, 0.009567), (0.01556, -0.124, 0.004877), (0.01586, -0.1243, -4.657e-09), (0.00271, -0.1091, 0.02452), (0.005315, -0.113, 0.0231), (0.007717, -0.1165, 0.02079), (0.009821, -0.1197, 0.01768), (0.01155, -0.1223, 0.01389), (0.01283, -0.1242, 0.009567), (0.01362, -0.1254, 0.004877), (0.01389, -0.1258, -4.657e-09), (0.002299, -0.1093, 0.02452), (0.00451, -0.1134, 0.0231), (0.006547, -0.1172, 0.02079), (0.008333, -0.1206, 0.01768), (0.009799, -0.1233, 0.01389), (0.01089, -0.1254, 0.009567), (0.01156, -0.1266, 0.004877), (0.01178, -0.127, -4.657e-09), (0.001866, -0.1095, 0.02452), (0.003661, -0.1138, 0.0231), (0.005315, -0.1178, 0.02079), (0.006765, -0.1213, 0.01768), (0.007955, -0.1242, 0.01389), (0.008839, -0.1263, 0.009567), (0.009383, -0.1277, 0.004877), (0.009567, -0.1281, -4.657e-09), (0.001416, -0.1097, 0.02452), (0.002777, -0.1142, 0.0231), (0.004032, -0.1183, 0.02079), (0.005132, -0.1219, 0.01768), (0.006034, -0.1249, 0.01389), (0.006705, -0.1271, 0.009567), (0.007118, -0.1285, 0.004877), (0.007257, -0.1289, -4.657e-09), (0.0009515, -0.1098, 0.02452), (0.001866, -0.1144, 0.0231), (0.00271, -0.1186, 0.02079), (0.003449, -0.1223, 0.01768), (0.004055, -0.1254, 0.01389), (0.004506, -0.1277, 0.009567), (0.004784, -0.129, 0.004877), (0.004877, -0.1295, -4.657e-09), (0.0004781, -0.1099, 0.02452), (0.0009378, -0.1145, 0.0231), (0.001361, -0.1188, 0.02079), (0.001733, -0.1226, 0.01768), (0.002037, -0.1257, 0.01389), (0.002264, -0.128, 0.009567), (0.002403, -0.1294, 0.004877), (0.00245, -0.1299, -4.657e-09), (3.45e-08, -0.1099, 0.02452), (3.371e-08, -0.1146, 0.0231), (3.483e-08, -0.1189, 0.02079), (3.073e-08, -0.1227, 0.01768), (3.688e-08, -0.1258, 0.01389), (3.185e-08, -0.1281, 0.009567), (3.352e-08, -0.1295, 0.004877), (2.961e-08, -0.13, -4.657e-09), (-0.000478, -0.1099, 0.02452), (-0.0009377, -0.1145, 0.0231), (-0.001361, -0.1188, 0.02079), (-0.001733, -0.1226, 0.01768), (-0.002037, -0.1257, 0.01389), (-0.002264, -0.128, 0.009567), (-0.002403, -0.1294, 0.004877), (-0.00245, -0.1299, -4.657e-09), (-0.0009515, -0.1098, 0.02452), (-0.001866, -0.1144, 0.0231), (-0.00271, -0.1186, 0.02079), (-0.003449, -0.1223, 0.01768), (-0.004055, -0.1254, 0.01389), (-0.004506, -0.1277, 0.009567), (-0.004784, -0.129, 0.004877), (-0.004877, -0.1295, -4.657e-09), (-0.001416, -0.1097, 0.02452), (-0.002777, -0.1142, 0.0231), (-0.004032, -0.1183, 0.02079), (-0.005132, -0.1219, 0.01768), (-0.006034, -0.1249, 0.01389), (-0.006705, -0.1271, 0.009567), (-0.007118, -0.1285, 0.004877), (-0.007257, -0.1289, -4.657e-09), (-0.001866, -0.1095, 0.02452), (-0.003661, -0.1138, 0.0231), (-0.005315, -0.1178, 0.02079), (-0.006765, -0.1213, 0.01768), (-0.007955, -0.1242, 0.01389), (-0.008839, -0.1263, 0.009567), (-0.009383, -0.1277, 0.004877), (-0.009567, -0.1281, -4.657e-09), (-0.002299, -0.1093, 0.02452), (-0.00451, -0.1134, 0.0231), (-0.006547, -0.1172, 0.02079), (-0.008333, -0.1206, 0.01768), (-0.009799, -0.1233, 0.01389), (-0.01089, -0.1254, 0.009567), (-0.01156, -0.1266, 0.004877), (-0.01178, -0.127, -4.657e-09), (-0.00271, -0.1091, 0.02452), (-0.005315, -0.113, 0.0231), (-0.007716, -0.1165, 0.02079), (-0.009821, -0.1197, 0.01768), (-0.01155, -0.1223, 0.01389), (-0.01283, -0.1242, 0.009567), (-0.01362, -0.1254, 0.004877), (-0.01389, -0.1258, -4.657e-09), (-0.003094, -0.1088, 0.02452), (-0.006069, -0.1124, 0.0231), (-0.008811, -0.1157, 0.02079), (-0.01121, -0.1187, 0.01768), (-0.01319, -0.1211, 0.01389), (-0.01465, -0.1229, 0.009567), (-0.01556, -0.124, 0.004877), (-0.01586, -0.1243, -4.657e-09), (-0.003449, -0.1084, 0.02452), (-0.006765, -0.1118, 0.0231), (-0.009821, -0.1148, 0.02079), (-0.0125, -0.1175, 0.01768), (-0.0147, -0.1197, 0.01389), (-0.01633, -0.1213, 0.009567), (-0.01734, -0.1223, 0.004877), (-0.01768, -0.1227, -4.657e-09), (-0.00377, -0.1081, 0.02452), (-0.007395, -0.1111, 0.0231), (-0.01074, -0.1138, 0.02079), (-0.01366, -0.1162, 0.01768), (-0.01607, -0.1182, 0.01389), (-0.01785, -0.1197, 0.009567), (-0.01895, -0.1206, 0.004877), (-0.01933, -0.1209, -4.657e-09), (-0.004055, -0.1077, 0.02452), (-0.007955, -0.1103, 0.0231), (-0.01155, -0.1127, 0.02079), (-0.0147, -0.1148, 0.01768), (-0.01728, -0.1165, 0.01389), (-0.0192, -0.1178, 0.009567), (-0.02039, -0.1186, 0.004877), (-0.02079, -0.1189, -4.657e-09), (-0.004301, -0.1073, 0.02452), (-0.008437, -0.1095, 0.0231), (-0.01225, -0.1115, 0.02079), (-0.01559, -0.1133, 0.01768), (-0.01833, -0.1148, 0.01389), (-0.02037, -0.1159, 0.009567), (-0.02162, -0.1166, 0.004877), (-0.02205, -0.1168, -4.657e-09), (-0.004506, -0.1069, 0.02452), (-0.008839, -0.1087, 0.0231), (-0.01283, -0.1103, 0.02079), (-0.01633, -0.1118, 0.01768), (-0.0192, -0.113, 0.01389), (-0.02134, -0.1138, 0.009567), (-0.02265, -0.1144, 0.004877), (-0.0231, -0.1146, -4.657e-09), (-0.004667, -0.1064, 0.02452), (-0.009155, -0.1078, 0.0231), (-0.01329, -0.109, 0.02079), (-0.01692, -0.1101, 0.01768), (-0.01989, -0.111, 0.01389), (-0.0221, -0.1117, 0.009567), (-0.02346, -0.1121, 0.004877), (-0.02392, -0.1123, -4.657e-09), (-0.004784, -0.106, 0.02452), (-0.009383, -0.1069, 0.0231), (-0.01362, -0.1077, 0.02079), (-0.01734, -0.1084, 0.01768), (-0.02039, -0.1091, 0.01389), (-0.02265, -0.1095, 0.009567), (-0.02405, -0.1098, 0.004877), (-0.02452, -0.1099, -4.657e-09), (-0.004854, -0.1055, 0.02452), (-0.009521, -0.1059, 0.0231), (-0.01382, -0.1064, 0.02079), (-0.01759, -0.1067, 0.01768), (-0.02069, -0.107, 0.01389), (-0.02299, -0.1073, 0.009567), (-0.0244, -0.1074, 0.004877), (-0.02488, -0.1075, -4.657e-09), (-0.009567, -0.105, 0.0231), (-0.01768, -0.105, 0.01768), (-0.0231, -0.105, 0.009567)], [], [(0, 1, 3, 2), (2, 3, 4, 281), (281, 4, 6, 5), (5, 6, 7, 280), (280, 7, 9, 8), (8, 9, 10, 279), (279, 10, 12, 11), (11, 12, 14, 13), (13, 14, 16, 15), (15, 16, 17, 27), (27, 17, 18, 28), (28, 18, 20, 19), (19, 20, 22, 21), (21, 22, 23, 29), (29, 23, 24, 30), (30, 24, 26, 25), (19, 28, 33, 34), (21, 19, 34, 35), (29, 21, 35, 36), (30, 29, 36, 37), (25, 30, 37, 38), (15, 13, 31), (27, 15, 31, 32), (28, 27, 32, 33), (38, 37, 45, 46), (31, 13, 39), (32, 31, 39, 40), (33, 32, 40, 41), (34, 33, 41, 42), (35, 34, 42, 43), (36, 35, 43, 44), (37, 36, 44, 45), (42, 41, 49, 50), (43, 42, 50, 51), (44, 43, 51, 52), (45, 44, 52, 53), (46, 45, 53, 54), (39, 13, 47), (40, 39, 47, 48), (41, 40, 48, 49), (54, 53, 61, 62), (47, 13, 55), (48, 47, 55, 56), (49, 48, 56, 57), (50, 49, 57, 58), (51, 50, 58, 59), (52, 51, 59, 60), (53, 52, 60, 61), (59, 58, 66, 67), (60, 59, 67, 68), (61, 60, 68, 69), (62, 61, 69, 70), (55, 13, 63), (56, 55, 63, 64), (57, 56, 64, 65), (58, 57, 65, 66), (64, 63, 71, 72), (65, 64, 72, 73), (66, 65, 73, 74), (67, 66, 74, 75), (68, 67, 75, 76), (69, 68, 76, 77), (70, 69, 77, 78), (63, 13, 71), (76, 75, 83, 84), (77, 76, 84, 85), (78, 77, 85, 86), (71, 13, 79), (72, 71, 79, 80), (73, 72, 80, 81), (74, 73, 81, 82), (75, 74, 82, 83), (80, 79, 87, 88), (81, 80, 88, 89), (82, 81, 89, 90), (83, 82, 90, 91), (84, 83, 91, 92), (85, 84, 92, 93), (86, 85, 93, 94), (79, 13, 87), (92, 91, 99, 100), (93, 92, 100, 101), (94, 93, 101, 102), (87, 13, 95), (88, 87, 95, 96), (89, 88, 96, 97), (90, 89, 97, 98), (91, 90, 98, 99), (97, 96, 104, 105), (98, 97, 105, 106), (99, 98, 106, 107), (100, 99, 107, 108), (101, 100, 108, 109), (102, 101, 109, 110), (95, 13, 103), (96, 95, 103, 104), (109, 108, 116, 117), (110, 109, 117, 118), (103, 13, 111), (104, 103, 111, 112), (105, 104, 112, 113), (106, 105, 113, 114), (107, 106, 114, 115), (108, 107, 115, 116), (113, 112, 120, 121), (114, 113, 121, 122), (115, 114, 122, 123), (116, 115, 123, 124), (117, 116, 124, 125), (118, 117, 125, 126), (111, 13, 119), (112, 111, 119, 120), (125, 124, 132, 133), (126, 125, 133, 134), (119, 13, 127), (120, 119, 127, 128), (121, 120, 128, 129), (122, 121, 129, 130), (123, 122, 130, 131), (124, 123, 131, 132), (130, 129, 137, 138), (131, 130, 138, 139), (132, 131, 139, 140), (133, 132, 140, 141), (134, 133, 141, 142), (127, 13, 135), (128, 127, 135, 136), (129, 128, 136, 137), (142, 141, 149, 150), (135, 13, 143), (136, 135, 143, 144), (137, 136, 144, 145), (138, 137, 145, 146), (139, 138, 146, 147), (140, 139, 147, 148), (141, 140, 148, 149), (147, 146, 154, 155), (148, 147, 155, 156), (149, 148, 156, 157), (150, 149, 157, 158), (143, 13, 151), (144, 143, 151, 152), (145, 144, 152, 153), (146, 145, 153, 154), (151, 13, 159), (152, 151, 159, 160), (153, 152, 160, 161), (154, 153, 161, 162), (155, 154, 162, 163), (156, 155, 163, 164), (157, 156, 164, 165), (158, 157, 165, 166), (163, 162, 170, 171), (164, 163, 171, 172), (165, 164, 172, 173), (166, 165, 173, 174), (159, 13, 167), (160, 159, 167, 168), (161, 160, 168, 169), (162, 161, 169, 170), (168, 167, 175, 176), (169, 168, 176, 177), (170, 169, 177, 178), (171, 170, 178, 179), (172, 171, 179, 180), (173, 172, 180, 181), (174, 173, 181, 182), (167, 13, 175), (180, 179, 187, 188), (181, 180, 188, 189), (182, 181, 189, 190), (175, 13, 183), (176, 175, 183, 184), (177, 176, 184, 185), (178, 177, 185, 186), (179, 178, 186, 187), (184, 183, 191, 192), (185, 184, 192, 193), (186, 185, 193, 194), (187, 186, 194, 195), (188, 187, 195, 196), (189, 188, 196, 197), (190, 189, 197, 198), (183, 13, 191), (196, 195, 203, 204), (197, 196, 204, 205), (198, 197, 205, 206), (191, 13, 199), (192, 191, 199, 200), (193, 192, 200, 201), (194, 193, 201, 202), (195, 194, 202, 203), (201, 200, 208, 209), (202, 201, 209, 210), (203, 202, 210, 211), (204, 203, 211, 212), (205, 204, 212, 213), (206, 205, 213, 214), (199, 13, 207), (200, 199, 207, 208), (213, 212, 220, 221), (214, 213, 221, 222), (207, 13, 215), (208, 207, 215, 216), (209, 208, 216, 217), (210, 209, 217, 218), (211, 210, 218, 219), (212, 211, 219, 220), (218, 217, 225, 226), (219, 218, 226, 227), (220, 219, 227, 228), (221, 220, 228, 229), (222, 221, 229, 230), (215, 13, 223), (216, 215, 223, 224), (217, 216, 224, 225), (230, 229, 237, 238), (223, 13, 231), (224, 223, 231, 232), (225, 224, 232, 233), (226, 225, 233, 234), (227, 226, 234, 235), (228, 227, 235, 236), (229, 228, 236, 237), (234, 233, 241, 242), (235, 234, 242, 243), (236, 235, 243, 244), (237, 236, 244, 245), (238, 237, 245, 246), (231, 13, 239), (232, 231, 239, 240), (233, 232, 240, 241), (246, 245, 253, 254), (239, 13, 247), (240, 239, 247, 248), (241, 240, 248, 249), (242, 241, 249, 250), (243, 242, 250, 251), (244, 243, 251, 252), (245, 244, 252, 253), (251, 250, 258, 259), (252, 251, 259, 260), (253, 252, 260, 261), (254, 253, 261, 262), (247, 13, 255), (248, 247, 255, 256), (249, 248, 256, 257), (250, 249, 257, 258), (255, 13, 263), (256, 255, 263, 264), (257, 256, 264, 265), (258, 257, 265, 266), (259, 258, 266, 267), (260, 259, 267, 268), (261, 260, 268, 269), (262, 261, 269, 270), (267, 266, 274, 275), (268, 267, 275, 276), (269, 268, 276, 277), (270, 269, 277, 278), (263, 13, 271), (264, 263, 271, 272), (265, 264, 272, 273), (266, 265, 273, 274), (272, 271, 11, 279), (273, 272, 279, 8), (274, 273, 8, 280), (275, 274, 280, 5), (276, 275, 5, 281), (277, 276, 281, 2), (278, 277, 2, 0), (271, 13, 11), (3, 1, 26, 24, 23, 22, 20, 18, 17, 16, 14, 12, 10, 9, 7, 6, 4)])
_uv = me_cylinder_003.uv_layers.new(name='UVMap')
_uv.uv.foreach_set('vector', [0.75, 0.5, 0.75, 1.0, 0.7188, 1.0, 0.7188, 0.5, 0.7188, 0.5, 0.7188, 1.0, 0.6875, 1.0, 0.6875, 0.5, 0.6875, 0.5, 0.6875, 1.0, 0.6562, 1.0, 0.6562, 0.5, 0.6562, 0.5, 0.6562, 1.0, 0.625, 1.0, 0.625, 0.5, 0.625, 0.5, 0.625, 1.0, 0.5938, 1.0, 0.5938, 0.5, 0.5938, 0.5, 0.5938, 1.0, 0.5625, 1.0, 0.5625, 0.5, 0.5625, 0.5, 0.5625, 1.0, 0.5312, 1.0, 0.5312, 0.5, 0.5312, 0.5, 0.5312, 1.0, 0.5, 1.0, 0.5, 0.5, 0.5, 0.5, 0.5, 1.0, 0.4688, 1.0, 0.4688, 0.5, 0.4688, 0.5, 0.4688, 1.0, 0.4375, 1.0, 0.4375, 0.5, 0.4375, 0.5, 0.4375, 1.0, 0.4062, 1.0, 0.4062, 0.5, 0.4062, 0.5, 0.4062, 1.0, 0.375, 1.0, 0.375, 0.5, 0.375, 0.5, 0.375, 1.0, 0.3438, 1.0, 0.3438, 0.5, 0.3438, 0.5, 0.3438, 1.0, 0.3125, 1.0, 0.3125, 0.5, 0.3125, 0.5, 0.3125, 1.0, 0.2812, 1.0, 0.2812, 0.5, 0.2812, 0.5, 0.2812, 1.0, 0.25, 1.0, 0.25, 0.5, 0.5, 0.75, 0.5, 0.8125, 0.4844, 0.8125, 0.4844, 0.75, 0.5, 0.6875, 0.5, 0.75, 0.4844, 0.75, 0.4844, 0.6875, 0.5, 0.625, 0.5, 0.6875, 0.4844, 0.6875, 0.4844, 0.625, 0.5, 0.5625, 0.5, 0.625, 0.4844, 0.625, 0.4844, 0.5625, 0.5, 0.5, 0.5, 0.5625, 0.4844, 0.5625, 0.4844, 0.5, 0.5, 0.9375, 0.4922, 1.0, 0.4844, 0.9375, 0.5, 0.875, 0.5, 0.9375, 0.4844, 0.9375, 0.4844, 0.875, 0.5, 0.8125, 0.5, 0.875, 0.4844, 0.875, 0.4844, 0.8125, 0.4844, 0.5, 0.4844, 0.5625, 0.4688, 0.5625, 0.4688, 0.5, 0.4844, 0.9375, 0.4766, 1.0, 0.4688, 0.9375, 0.4844, 0.875, 0.4844, 0.9375, 0.4688, 0.9375, 0.4688, 0.875, 0.4844, 0.8125, 0.4844, 0.875, 0.4688, 0.875, 0.4688, 0.8125, 0.4844, 0.75, 0.4844, 0.8125, 0.4688, 0.8125, 0.4687, 0.75, 0.4844, 0.6875, 0.4844, 0.75, 0.4687, 0.75, 0.4688, 0.6875, 0.4844, 0.625, 0.4844, 0.6875, 0.4688, 0.6875, 0.4688, 0.625, 0.4844, 0.5625, 0.4844, 0.625, 0.4688, 0.625, 0.4688, 0.5625, 0.4687, 0.75, 0.4688, 0.8125, 0.4531, 0.8125, 0.4531, 0.75, 0.4688, 0.6875, 0.4687, 0.75, 0.4531, 0.75, 0.4531, 0.6875, 0.4688, 0.625, 0.4688, 0.6875, 0.4531, 0.6875, 0.4531, 0.625, 0.4688, 0.5625, 0.4688, 0.625, 0.4531, 0.625, 0.4531, 0.5625, 0.4688, 0.5, 0.4688, 0.5625, 0.4531, 0.5625, 0.4531, 0.5, 0.4688, 0.9375, 0.4609, 1.0, 0.4531, 0.9375, 0.4688, 0.875, 0.4688, 0.9375, 0.4531, 0.9375, 0.4531, 0.875, 0.4688, 0.8125, 0.4688, 0.875, 0.4531, 0.875, 0.4531, 0.8125, 0.4531, 0.5, 0.4531, 0.5625, 0.4375, 0.5625, 0.4375, 0.5, 0.4531, 0.9375, 0.4453, 1.0, 0.4375, 0.9375, 0.4531, 0.875, 0.4531, 0.9375, 0.4375, 0.9375, 0.4375, 0.875, 0.4531, 0.8125, 0.4531, 0.875, 0.4375, 0.875, 0.4375, 0.8125, 0.4531, 0.75, 0.4531, 0.8125, 0.4375, 0.8125, 0.4375, 0.75, 0.4531, 0.6875, 0.4531, 0.75, 0.4375, 0.75, 0.4375, 0.6875, 0.4531, 0.625, 0.4531, 0.6875, 0.4375, 0.6875, 0.4375, 0.625, 0.4531, 0.5625, 0.4531, 0.625, 0.4375, 0.625, 0.4375, 0.5625, 0.4375, 0.6875, 0.4375, 0.75, 0.4219, 0.75, 0.4219, 0.6875, 0.4375, 0.625, 0.4375, 0.6875, 0.4219, 0.6875, 0.4219, 0.625, 0.4375, 0.5625, 0.4375, 0.625, 0.4219, 0.625, 0.4219, 0.5625, 0.4375, 0.5, 0.4375, 0.5625, 0.4219, 0.5625, 0.4219, 0.5, 0.4375, 0.9375, 0.4297, 1.0, 0.4219, 0.9375, 0.4375, 0.875, 0.4375, 0.9375, 0.4219, 0.9375, 0.4219, 0.875, 0.4375, 0.8125, 0.4375, 0.875, 0.4219, 0.875, 0.4219, 0.8125, 0.4375, 0.75, 0.4375, 0.8125, 0.4219, 0.8125, 0.4219, 0.75, 0.4219, 0.875, 0.4219, 0.9375, 0.4062, 0.9375, 0.4062, 0.875, 0.4219, 0.8125, 0.4219, 0.875, 0.4062, 0.875, 0.4063, 0.8125, 0.4219, 0.75, 0.4219, 0.8125, 0.4063, 0.8125, 0.4062, 0.75, 0.4219, 0.6875, 0.4219, 0.75, 0.4062, 0.75, 0.4062, 0.6875, 0.4219, 0.625, 0.4219, 0.6875, 0.4062, 0.6875, 0.4062, 0.625, 0.4219, 0.5625, 0.4219, 0.625, 0.4062, 0.625, 0.4062, 0.5625, 0.4219, 0.5, 0.4219, 0.5625, 0.4062, 0.5625, 0.4062, 0.5, 0.4219, 0.9375, 0.4141, 1.0, 0.4062, 0.9375, 0.4062, 0.625, 0.4062, 0.6875, 0.3906, 0.6875, 0.3906, 0.625, 0.4062, 0.5625, 0.4062, 0.625, 0.3906, 0.625, 0.3906, 0.5625, 0.4062, 0.5, 0.4062, 0.5625, 0.3906, 0.5625, 0.3906, 0.5, 0.4062, 0.9375, 0.3984, 1.0, 0.3906, 0.9375, 0.4062, 0.875, 0.4062, 0.9375, 0.3906, 0.9375, 0.3906, 0.875, 0.4063, 0.8125, 0.4062, 0.875, 0.3906, 0.875, 0.3906, 0.8125, 0.4062, 0.75, 0.4063, 0.8125, 0.3906, 0.8125, 0.3906, 0.75, 0.4062, 0.6875, 0.4062, 0.75, 0.3906, 0.75, 0.3906, 0.6875, 0.3906, 0.875, 0.3906, 0.9375, 0.375, 0.9375, 0.375, 0.875, 0.3906, 0.8125, 0.3906, 0.875, 0.375, 0.875, 0.375, 0.8125, 0.3906, 0.75, 0.3906, 0.8125, 0.375, 0.8125, 0.375, 0.75, 0.3906, 0.6875, 0.3906, 0.75, 0.375, 0.75, 0.375, 0.6875, 0.3906, 0.625, 0.3906, 0.6875, 0.375, 0.6875, 0.375, 0.625, 0.3906, 0.5625, 0.3906, 0.625, 0.375, 0.625, 0.375, 0.5625, 0.3906, 0.5, 0.3906, 0.5625, 0.375, 0.5625, 0.375, 0.5, 0.3906, 0.9375, 0.3828, 1.0, 0.375, 0.9375, 0.375, 0.625, 0.375, 0.6875, 0.3594, 0.6875, 0.3594, 0.625, 0.375, 0.5625, 0.375, 0.625, 0.3594, 0.625, 0.3594, 0.5625, 0.375, 0.5, 0.375, 0.5625, 0.3594, 0.5625, 0.3594, 0.5, 0.375, 0.9375, 0.3672, 1.0, 0.3594, 0.9375, 0.375, 0.875, 0.375, 0.9375, 0.3594, 0.9375, 0.3594, 0.875, 0.375, 0.8125, 0.375, 0.875, 0.3594, 0.875, 0.3594, 0.8125, 0.375, 0.75, 0.375, 0.8125, 0.3594, 0.8125, 0.3594, 0.75, 0.375, 0.6875, 0.375, 0.75, 0.3594, 0.75, 0.3594, 0.6875, 0.3594, 0.8125, 0.3594, 0.875, 0.3438, 0.875, 0.3438, 0.8125, 0.3594, 0.75, 0.3594, 0.8125, 0.3438, 0.8125, 0.3438, 0.75, 0.3594, 0.6875, 0.3594, 0.75, 0.3438, 0.75, 0.3438, 0.6875, 0.3594, 0.625, 0.3594, 0.6875, 0.3438, 0.6875, 0.3438, 0.625, 0.3594, 0.5625, 0.3594, 0.625, 0.3438, 0.625, 0.3438, 0.5625, 0.3594, 0.5, 0.3594, 0.5625, 0.3438, 0.5625, 0.3438, 0.5, 0.3594, 0.9375, 0.3516, 1.0, 0.3438, 0.9375, 0.3594, 0.875, 0.3594, 0.9375, 0.3438, 0.9375, 0.3438, 0.875, 0.3438, 0.5625, 0.3438, 0.625, 0.3281, 0.625, 0.3281, 0.5625, 0.3438, 0.5, 0.3438, 0.5625, 0.3281, 0.5625, 0.3281, 0.5, 0.3438, 0.9375, 0.3359, 1.0, 0.3281, 0.9375, 0.3438, 0.875, 0.3438, 0.9375, 0.3281, 0.9375, 0.3281, 0.875, 0.3438, 0.8125, 0.3438, 0.875, 0.3281, 0.875, 0.3281, 0.8125, 0.3438, 0.75, 0.3438, 0.8125, 0.3281, 0.8125, 0.3281, 0.75, 0.3438, 0.6875, 0.3438, 0.75, 0.3281, 0.75, 0.3281, 0.6875, 0.3438, 0.625, 0.3438, 0.6875, 0.3281, 0.6875, 0.3281, 0.625, 0.3281, 0.8125, 0.3281, 0.875, 0.3125, 0.875, 0.3125, 0.8125, 0.3281, 0.75, 0.3281, 0.8125, 0.3125, 0.8125, 0.3125, 0.75, 0.3281, 0.6875, 0.3281, 0.75, 0.3125, 0.75, 0.3125, 0.6875, 0.3281, 0.625, 0.3281, 0.6875, 0.3125, 0.6875, 0.3125, 0.625, 0.3281, 0.5625, 0.3281, 0.625, 0.3125, 0.625, 0.3125, 0.5625, 0.3281, 0.5, 0.3281, 0.5625, 0.3125, 0.5625, 0.3125, 0.5, 0.3281, 0.9375, 0.3203, 1.0, 0.3125, 0.9375, 0.3281, 0.875, 0.3281, 0.9375, 0.3125, 0.9375, 0.3125, 0.875, 0.3125, 0.5625, 0.3125, 0.625, 0.2969, 0.625, 0.2969, 0.5625, 0.3125, 0.5, 0.3125, 0.5625, 0.2969, 0.5625, 0.2969, 0.5, 0.3125, 0.9375, 0.3047, 1.0, 0.2969, 0.9375, 0.3125, 0.875, 0.3125, 0.9375, 0.2969, 0.9375, 0.2969, 0.875, 0.3125, 0.8125, 0.3125, 0.875, 0.2969, 0.875, 0.2969, 0.8125, 0.3125, 0.75, 0.3125, 0.8125, 0.2969, 0.8125, 0.2969, 0.75, 0.3125, 0.6875, 0.3125, 0.75, 0.2969, 0.75, 0.2969, 0.6875, 0.3125, 0.625, 0.3125, 0.6875, 0.2969, 0.6875, 0.2969, 0.625, 0.2969, 0.75, 0.2969, 0.8125, 0.2812, 0.8125, 0.2812, 0.75, 0.2969, 0.6875, 0.2969, 0.75, 0.2812, 0.75, 0.2813, 0.6875, 0.2969, 0.625, 0.2969, 0.6875, 0.2813, 0.6875, 0.2812, 0.625, 0.2969, 0.5625, 0.2969, 0.625, 0.2812, 0.625, 0.2812, 0.5625, 0.2969, 0.5, 0.2969, 0.5625, 0.2812, 0.5625, 0.2812, 0.5, 0.2969, 0.9375, 0.2891, 1.0, 0.2812, 0.9375, 0.2969, 0.875, 0.2969, 0.9375, 0.2812, 0.9375, 0.2812, 0.875, 0.2969, 0.8125, 0.2969, 0.875, 0.2812, 0.875, 0.2812, 0.8125, 0.2812, 0.5, 0.2812, 0.5625, 0.2656, 0.5625, 0.2656, 0.5, 0.2812, 0.9375, 0.2734, 1.0, 0.2656, 0.9375, 0.2812, 0.875, 0.2812, 0.9375, 0.2656, 0.9375, 0.2656, 0.875, 0.2812, 0.8125, 0.2812, 0.875, 0.2656, 0.875, 0.2656, 0.8125, 0.2812, 0.75, 0.2812, 0.8125, 0.2656, 0.8125, 0.2656, 0.75, 0.2813, 0.6875, 0.2812, 0.75, 0.2656, 0.75, 0.2656, 0.6875, 0.2812, 0.625, 0.2813, 0.6875, 0.2656, 0.6875, 0.2656, 0.625, 0.2812, 0.5625, 0.2812, 0.625, 0.2656, 0.625, 0.2656, 0.5625, 0.2656, 0.6875, 0.2656, 0.75, 0.25, 0.75, 0.25, 0.6875, 0.2656, 0.625, 0.2656, 0.6875, 0.25, 0.6875, 0.25, 0.625, 0.2656, 0.5625, 0.2656, 0.625, 0.25, 0.625, 0.25, 0.5625, 0.2656, 0.5, 0.2656, 0.5625, 0.25, 0.5625, 0.25, 0.5, 0.2656, 0.9375, 0.2578, 1.0, 0.25, 0.9375, 0.2656, 0.875, 0.2656, 0.9375, 0.25, 0.9375, 0.25, 0.875, 0.2656, 0.8125, 0.2656, 0.875, 0.25, 0.875, 0.25, 0.8125, 0.2656, 0.75, 0.2656, 0.8125, 0.25, 0.8125, 0.25, 0.75, 0.25, 0.9375, 0.2422, 1.0, 0.2344, 0.9375, 0.25, 0.875, 0.25, 0.9375, 0.2344, 0.9375, 0.2344, 0.875, 0.25, 0.8125, 0.25, 0.875, 0.2344, 0.875, 0.2344, 0.8125, 0.25, 0.75, 0.25, 0.8125, 0.2344, 0.8125, 0.2344, 0.75, 0.25, 0.6875, 0.25, 0.75, 0.2344, 0.75, 0.2344, 0.6875, 0.25, 0.625, 0.25, 0.6875, 0.2344, 0.6875, 0.2344, 0.625, 0.25, 0.5625, 0.25, 0.625, 0.2344, 0.625, 0.2344, 0.5625, 0.25, 0.5, 0.25, 0.5625, 0.2344, 0.5625, 0.2344, 0.5, 0.2344, 0.6875, 0.2344, 0.75, 0.2187, 0.75, 0.2188, 0.6875, 0.2344, 0.625, 0.2344, 0.6875, 0.2188, 0.6875, 0.2188, 0.625, 0.2344, 0.5625, 0.2344, 0.625, 0.2188, 0.625, 0.2188, 0.5625, 0.2344, 0.5, 0.2344, 0.5625, 0.2188, 0.5625, 0.2187, 0.5, 0.2344, 0.9375, 0.2266, 1.0, 0.2188, 0.9375, 0.2344, 0.875, 0.2344, 0.9375, 0.2188, 0.9375, 0.2188, 0.875, 0.2344, 0.8125, 0.2344, 0.875, 0.2188, 0.875, 0.2188, 0.8125, 0.2344, 0.75, 0.2344, 0.8125, 0.2188, 0.8125, 0.2187, 0.75, 0.2188, 0.875, 0.2188, 0.9375, 0.2031, 0.9375, 0.2031, 0.875, 0.2188, 0.8125, 0.2188, 0.875, 0.2031, 0.875, 0.2031, 0.8125, 0.2187, 0.75, 0.2188, 0.8125, 0.2031, 0.8125, 0.2031, 0.75, 0.2188, 0.6875, 0.2187, 0.75, 0.2031, 0.75, 0.2031, 0.6875, 0.2188, 0.625, 0.2188, 0.6875, 0.2031, 0.6875, 0.2031, 0.625, 0.2188, 0.5625, 0.2188, 0.625, 0.2031, 0.625, 0.2031, 0.5625, 0.2187, 0.5, 0.2188, 0.5625, 0.2031, 0.5625, 0.2031, 0.5, 0.2188, 0.9375, 0.2109, 1.0, 0.2031, 0.9375, 0.2031, 0.625, 0.2031, 0.6875, 0.1875, 0.6875, 0.1875, 0.625, 0.2031, 0.5625, 0.2031, 0.625, 0.1875, 0.625, 0.1875, 0.5625, 0.2031, 0.5, 0.2031, 0.5625, 0.1875, 0.5625, 0.1875, 0.5, 0.2031, 0.9375, 0.1953, 1.0, 0.1875, 0.9375, 0.2031, 0.875, 0.2031, 0.9375, 0.1875, 0.9375, 0.1875, 0.875, 0.2031, 0.8125, 0.2031, 0.875, 0.1875, 0.875, 0.1875, 0.8125, 0.2031, 0.75, 0.2031, 0.8125, 0.1875, 0.8125, 0.1875, 0.75, 0.2031, 0.6875, 0.2031, 0.75, 0.1875, 0.75, 0.1875, 0.6875, 0.1875, 0.875, 0.1875, 0.9375, 0.1719, 0.9375, 0.1719, 0.875, 0.1875, 0.8125, 0.1875, 0.875, 0.1719, 0.875, 0.1719, 0.8125, 0.1875, 0.75, 0.1875, 0.8125, 0.1719, 0.8125, 0.1719, 0.75, 0.1875, 0.6875, 0.1875, 0.75, 0.1719, 0.75, 0.1719, 0.6875, 0.1875, 0.625, 0.1875, 0.6875, 0.1719, 0.6875, 0.1719, 0.625, 0.1875, 0.5625, 0.1875, 0.625, 0.1719, 0.625, 0.1719, 0.5625, 0.1875, 0.5, 0.1875, 0.5625, 0.1719, 0.5625, 0.1719, 0.5, 0.1875, 0.9375, 0.1797, 1.0, 0.1719, 0.9375, 0.1719, 0.625, 0.1719, 0.6875, 0.1563, 0.6875, 0.1562, 0.625, 0.1719, 0.5625, 0.1719, 0.625, 0.1562, 0.625, 0.1562, 0.5625, 0.1719, 0.5, 0.1719, 0.5625, 0.1562, 0.5625, 0.1562, 0.5, 0.1719, 0.9375, 0.1641, 1.0, 0.1563, 0.9375, 0.1719, 0.875, 0.1719, 0.9375, 0.1563, 0.9375, 0.1562, 0.875, 0.1719, 0.8125, 0.1719, 0.875, 0.1562, 0.875, 0.1563, 0.8125, 0.1719, 0.75, 0.1719, 0.8125, 0.1563, 0.8125, 0.1562, 0.75, 0.1719, 0.6875, 0.1719, 0.75, 0.1562, 0.75, 0.1563, 0.6875, 0.1563, 0.8125, 0.1562, 0.875, 0.1406, 0.875, 0.1406, 0.8125, 0.1562, 0.75, 0.1563, 0.8125, 0.1406, 0.8125, 0.1406, 0.75, 0.1563, 0.6875, 0.1562, 0.75, 0.1406, 0.75, 0.1406, 0.6875, 0.1562, 0.625, 0.1563, 0.6875, 0.1406, 0.6875, 0.1406, 0.625, 0.1562, 0.5625, 0.1562, 0.625, 0.1406, 0.625, 0.1406, 0.5625, 0.1562, 0.5, 0.1562, 0.5625, 0.1406, 0.5625, 0.1406, 0.5, 0.1563, 0.9375, 0.1484, 1.0, 0.1406, 0.9375, 0.1562, 0.875, 0.1563, 0.9375, 0.1406, 0.9375, 0.1406, 0.875, 0.1406, 0.5625, 0.1406, 0.625, 0.125, 0.625, 0.125, 0.5625, 0.1406, 0.5, 0.1406, 0.5625, 0.125, 0.5625, 0.125, 0.5, 0.1406, 0.9375, 0.1328, 1.0, 0.125, 0.9375, 0.1406, 0.875, 0.1406, 0.9375, 0.125, 0.9375, 0.125, 0.875, 0.1406, 0.8125, 0.1406, 0.875, 0.125, 0.875, 0.125, 0.8125, 0.1406, 0.75, 0.1406, 0.8125, 0.125, 0.8125, 0.125, 0.75, 0.1406, 0.6875, 0.1406, 0.75, 0.125, 0.75, 0.125, 0.6875, 0.1406, 0.625, 0.1406, 0.6875, 0.125, 0.6875, 0.125, 0.625, 0.125, 0.75, 0.125, 0.8125, 0.1094, 0.8125, 0.1094, 0.75, 0.125, 0.6875, 0.125, 0.75, 0.1094, 0.75, 0.1094, 0.6875, 0.125, 0.625, 0.125, 0.6875, 0.1094, 0.6875, 0.1094, 0.625, 0.125, 0.5625, 0.125, 0.625, 0.1094, 0.625, 0.1094, 0.5625, 0.125, 0.5, 0.125, 0.5625, 0.1094, 0.5625, 0.1094, 0.5, 0.125, 0.9375, 0.1172, 1.0, 0.1094, 0.9375, 0.125, 0.875, 0.125, 0.9375, 0.1094, 0.9375, 0.1094, 0.875, 0.125, 0.8125, 0.125, 0.875, 0.1094, 0.875, 0.1094, 0.8125, 0.1094, 0.5, 0.1094, 0.5625, 0.09375, 0.5625, 0.09375, 0.5, 0.1094, 0.9375, 0.1016, 1.0, 0.09375, 0.9375, 0.1094, 0.875, 0.1094, 0.9375, 0.09375, 0.9375, 0.09375, 0.875, 0.1094, 0.8125, 0.1094, 0.875, 0.09375, 0.875, 0.09375, 0.8125, 0.1094, 0.75, 0.1094, 0.8125, 0.09375, 0.8125, 0.09375, 0.75, 0.1094, 0.6875, 0.1094, 0.75, 0.09375, 0.75, 0.09375, 0.6875, 0.1094, 0.625, 0.1094, 0.6875, 0.09375, 0.6875, 0.09375, 0.625, 0.1094, 0.5625, 0.1094, 0.625, 0.09375, 0.625, 0.09375, 0.5625, 0.09375, 0.75, 0.09375, 0.8125, 0.07813, 0.8125, 0.07812, 0.75, 0.09375, 0.6875, 0.09375, 0.75, 0.07812, 0.75, 0.07813, 0.6875, 0.09375, 0.625, 0.09375, 0.6875, 0.07813, 0.6875, 0.07812, 0.625, 0.09375, 0.5625, 0.09375, 0.625, 0.07812, 0.625, 0.07812, 0.5625, 0.09375, 0.5, 0.09375, 0.5625, 0.07812, 0.5625, 0.07812, 0.5, 0.09375, 0.9375, 0.08594, 1.0, 0.07813, 0.9375, 0.09375, 0.875, 0.09375, 0.9375, 0.07813, 0.9375, 0.07812, 0.875, 0.09375, 0.8125, 0.09375, 0.875, 0.07812, 0.875, 0.07813, 0.8125, 0.07812, 0.5, 0.07812, 0.5625, 0.0625, 0.5625, 0.0625, 0.5, 0.07813, 0.9375, 0.07031, 1.0, 0.0625, 0.9375, 0.07812, 0.875, 0.07813, 0.9375, 0.0625, 0.9375, 0.0625, 0.875, 0.07813, 0.8125, 0.07812, 0.875, 0.0625, 0.875, 0.0625, 0.8125, 0.07812, 0.75, 0.07813, 0.8125, 0.0625, 0.8125, 0.0625, 0.75, 0.07813, 0.6875, 0.07812, 0.75, 0.0625, 0.75, 0.0625, 0.6875, 0.07812, 0.625, 0.07813, 0.6875, 0.0625, 0.6875, 0.0625, 0.625, 0.07812, 0.5625, 0.07812, 0.625, 0.0625, 0.625, 0.0625, 0.5625, 0.0625, 0.6875, 0.0625, 0.75, 0.04687, 0.75, 0.04688, 0.6875, 0.0625, 0.625, 0.0625, 0.6875, 0.04688, 0.6875, 0.04687, 0.625, 0.0625, 0.5625, 0.0625, 0.625, 0.04687, 0.625, 0.04688, 0.5625, 0.0625, 0.5, 0.0625, 0.5625, 0.04688, 0.5625, 0.04687, 0.5, 0.0625, 0.9375, 0.05469, 1.0, 0.04688, 0.9375, 0.0625, 0.875, 0.0625, 0.9375, 0.04688, 0.9375, 0.04688, 0.875, 0.0625, 0.8125, 0.0625, 0.875, 0.04688, 0.875, 0.04688, 0.8125, 0.0625, 0.75, 0.0625, 0.8125, 0.04688, 0.8125, 0.04687, 0.75, 0.04688, 0.9375, 0.03906, 1.0, 0.03125, 0.9375, 0.04688, 0.875, 0.04688, 0.9375, 0.03125, 0.9375, 0.03125, 0.875, 0.04688, 0.8125, 0.04688, 0.875, 0.03125, 0.875, 0.03125, 0.8125, 0.04687, 0.75, 0.04688, 0.8125, 0.03125, 0.8125, 0.03125, 0.75, 0.04688, 0.6875, 0.04687, 0.75, 0.03125, 0.75, 0.03125, 0.6875, 0.04687, 0.625, 0.04688, 0.6875, 0.03125, 0.6875, 0.03125, 0.625, 0.04688, 0.5625, 0.04687, 0.625, 0.03125, 0.625, 0.03125, 0.5625, 0.04687, 0.5, 0.04688, 0.5625, 0.03125, 0.5625, 0.03125, 0.5, 0.03125, 0.6875, 0.03125, 0.75, 0.01562, 0.75, 0.01563, 0.6875, 0.03125, 0.625, 0.03125, 0.6875, 0.01563, 0.6875, 0.01562, 0.625, 0.03125, 0.5625, 0.03125, 0.625, 0.01562, 0.625, 0.01562, 0.5625, 0.03125, 0.5, 0.03125, 0.5625, 0.01562, 0.5625, 0.01562, 0.5, 0.03125, 0.9375, 0.02344, 1.0, 0.01562, 0.9375, 0.03125, 0.875, 0.03125, 0.9375, 0.01562, 0.9375, 0.01562, 0.875, 0.03125, 0.8125, 0.03125, 0.875, 0.01562, 0.875, 0.01562, 0.8125, 0.03125, 0.75, 0.03125, 0.8125, 0.01562, 0.8125, 0.01562, 0.75, 0.01562, 0.875, 0.01562, 0.9375, 2.98e-08, 0.9375, 0.0, 0.875, 0.01562, 0.8125, 0.01562, 0.875, 0.0, 0.875, 0.0, 0.8125, 0.01562, 0.75, 0.01562, 0.8125, 0.0, 0.8125, 0.0, 0.75, 0.01563, 0.6875, 0.01562, 0.75, 0.0, 0.75, 2.98e-08, 0.6875, 0.01562, 0.625, 0.01563, 0.6875, 2.98e-08, 0.6875, 0.0, 0.625, 0.01562, 0.5625, 0.01562, 0.625, 0.0, 0.625, 0.0, 0.5625, 0.01562, 0.5, 0.01562, 0.5625, 0.0, 0.5625, 0.0, 0.5, 0.01562, 0.9375, 0.007813, 1.0, 2.98e-08, 0.9375, 0.7188, 1.0, 0.75, 1.0, 0.25, 1.0, 0.2812, 1.0, 0.3125, 1.0, 0.3438, 1.0, 0.375, 1.0, 0.4062, 1.0, 0.4375, 1.0, 0.4688, 1.0, 0.5, 1.0, 0.5312, 1.0, 0.5625, 1.0, 0.5938, 1.0, 0.625, 1.0, 0.6562, 1.0, 0.6875, 1.0])
me_cylinder_003.update()

# ---- objects
ob_trailer_body = bpy.data.objects.new('Trailer body', me_cube_005)
ob_empty = bpy.data.objects.new('Empty', None)
ob_frame = bpy.data.objects.new('frame', me_cube)
ob_ghost_wheel = bpy.data.objects.new('ghost wheel', me_cylinder)
ob_axle_tube = bpy.data.objects.new('axle tube', me_cube_009)
ob_axle = bpy.data.objects.new('axle', me_cylinder_001)
ob_mudguard = bpy.data.objects.new('mudguard', me_cube_013)
ob_ghost_wheel_001 = bpy.data.objects.new('ghost wheel.001', me_cylinder_002)
ob_axle_brace = bpy.data.objects.new('axle brace', me_cube_001)
ob_support = bpy.data.objects.new('support', me_cube_003)
ob_hitch = bpy.data.objects.new('hitch', me_cylinder_003)

# ---- transforms, parenting, visibility, modifiers, constraints
ob_trailer_body.location = (0.0, 0.0, 0.6367)
ob_trailer_body.lineart.crease_threshold = 0.0
_m = ob_trailer_body.modifiers.new('Wireframe', 'WIREFRAME')
_m.show_render = False
ob_empty.location = (0.0, 0.0, 0.0)
ob_empty.lineart.crease_threshold = 0.0
ob_frame.location = (0.4993, 0.5733, 0.4102)
ob_frame.scale = (0.5555, 0.5555, 0.5555)
ob_frame.lineart.crease_threshold = 0.0
_m = ob_frame.modifiers.new('Mirror', 'MIRROR')
_m.mirror_object = ob_empty
ob_ghost_wheel.location = (0.8858, -0.1019, 0.3)
ob_ghost_wheel.lock_scale = (True, True, False)
_m = ob_ghost_wheel.modifiers.new('Mirror', 'MIRROR')
_m.mirror_object = ob_empty
_m = ob_ghost_wheel.modifiers.new('Wireframe', 'WIREFRAME')
ob_axle_tube.location = (0.0, -0.101, 0.3005)
ob_axle.location = (6.647e-17, -0.101, 0.3005)
ob_mudguard.location = (0.8382, -0.8025, 0.448)
_m = ob_mudguard.modifiers.new('Mirror', 'MIRROR')
_m.mirror_object = ob_empty
ob_ghost_wheel_001.location = (-0.003233, 1.399, 0.5403)
ob_ghost_wheel_001.lock_scale = (True, True, False)
_m = ob_ghost_wheel_001.modifiers.new('Wireframe', 'WIREFRAME')
ob_axle_brace.location = (0.573, -0.1042, 0.2648)
ob_axle_brace.rotation_euler = (0.0, -0.0, 9.425)
ob_axle_brace.scale = (0.5549, 1.0, 1.0)
_m = ob_axle_brace.modifiers.new('Mirror.001', 'MIRROR')
_m.use_axis = (False, True, False)
_m.use_bisect_axis = (False, True, False)
_m.use_bisect_flip_axis = (False, True, False)
_m = ob_axle_brace.modifiers.new('Mirror', 'MIRROR')
_m.mirror_object = ob_empty
ob_support.location = (0.8047, 0.08229, 0.6864)
_m = ob_support.modifiers.new('Mirror', 'MIRROR')
_m.mirror_object = ob_empty
ob_hitch.location = (0.0, 2.078, 0.4143)
ob_hitch.rotation_euler = (0.0, -0.0, 3.142)
ob_hitch.scale = (1.217, 1.217, 1.217)

# ---- collection membership
scene.collection.objects.link(ob_trailer_body)
scene.collection.objects.link(ob_empty)
scene.collection.objects.link(ob_frame)
scene.collection.objects.link(ob_ghost_wheel)
scene.collection.objects.link(ob_axle_tube)
scene.collection.objects.link(ob_axle)
scene.collection.objects.link(ob_mudguard)
scene.collection.objects.link(ob_ghost_wheel_001)
scene.collection.objects.link(ob_axle_brace)
scene.collection.objects.link(ob_support)
scene.collection.objects.link(ob_hitch)

# ---- scene / render settings (as saved in the file)
scene.frame_start = 1; scene.frame_end = 250; scene.frame_set(0)
scene.render.engine = 'BLENDER_EEVEE_NEXT'
scene.render.bake_bias = 0.0
scene.render.bake_samples = 0
scene.cycles.use_denoising = False
scene.cycles.samples = 128
scene.cycles.sampling_pattern = 'TABULATED_SOBOL'
scene.cycles.use_adaptive_sampling = False
scene.cycles.use_light_tree = False
scene.view_settings.view_transform = 'Filmic'
bpy.context.view_layer.update()

# ---- added for rendering (the .blend has no active camera and no usable light): camera, sun
cam_auto = bpy.data.cameras.new('AutoCamera')
cam_auto.lens = 50.0
cam_auto.sensor_width = 36.0
cam_auto.clip_end = 1000.0
ob_auto_camera = bpy.data.objects.new('AutoCamera', cam_auto)
scene.collection.objects.link(ob_auto_camera)
ob_auto_camera.location = (3.63733, -3.77152, 3.32456)
ob_auto_camera.rotation_euler = (1.09748, -7.21219e-08, 0.694738)
scene.camera = ob_auto_camera
light_auto_sun = bpy.data.lights.new('AutoSun', 'SUN')
light_auto_sun.energy = 3.0
light_auto_sun.angle = 0.0523599
ob_auto_sun = bpy.data.objects.new('AutoSun', light_auto_sun)
scene.collection.objects.link(ob_auto_sun)
ob_auto_sun.rotation_euler = (0.872665, 0.174533, 0.523599)
bpy.context.view_layer.update()

